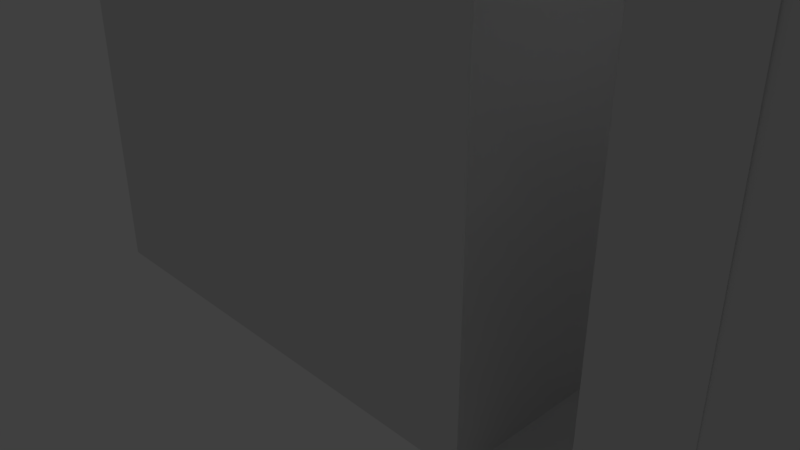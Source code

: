 # Source: basketballgamemodel.blend  (saved by Blender 2.79.0; exported with 4.5.12 LTS)
import bpy
from mathutils import Matrix  # noqa: F401  (used for matrix-valued properties, if any)

bpy.ops.wm.read_factory_settings(use_empty=True)
scene = bpy.context.scene
scene.name = 'Scene'

# ---- collections
col_collection_1 = bpy.data.collections.new('Collection 1'); scene.collection.children.link(col_collection_1)

# ---- materials (node trees are filled in below, after node groups)
mat_material = bpy.data.materials.new('Material')
mat_material.alpha_threshold = 0.0
mat_material.use_transparent_shadow = False
mat_material.roughness = 0.5
mat_material.line_color = (0.0, 0.0, 0.0, 1.0)

# ---- material node trees

# ---- world
world_world = bpy.data.worlds.new('World'); scene.world = world_world
world_world.color = (0.05088, 0.05088, 0.05088)
world_world.use_sun_shadow = False
world_world.sun_shadow_jitter_overblur = 0.0
world_world.cycles.sampling_method = 'MANUAL'

# ---- cameras
cam_camera = bpy.data.cameras.new('Camera')
cam_camera.clip_end = 100.0
cam_camera.lens = 35.0
cam_camera.sensor_width = 32.0
cam_camera.sensor_height = 18.0
cam_camera.ortho_scale = 7.314
cam_camera.dof.focus_distance = 0.0
cam_camera.dof.aperture_fstop = 128.0

# ---- lights
light_lamp = bpy.data.lights.new('Lamp', 'POINT')
light_lamp.transmission_factor = 0.0
light_lamp.cutoff_distance = 30.0
light_lamp.energy = 100.0
light_lamp.shadow_buffer_clip_start = 1.001
light_lamp.shadow_soft_size = 0.1
light_lamp.shadow_maximum_resolution = 0.006
light_lamp.use_absolute_resolution = True

# ---- meshes
me_torus = bpy.data.meshes.new('Torus')
me_torus.from_pydata([(-0.1446, 0.0, 0.8054), (-0.1489, 0.0, 0.8257), (-0.1611, 0.0, 0.8426), (-0.1791, 0.0, 0.8529), (-0.1998, 0.0, 0.8551), (-0.2196, 0.0, 0.8487), (-0.235, 0.0, 0.8348), (-0.2435, 0.0, 0.8158), (-0.2435, 0.0, 0.795), (-0.235, 0.0, 0.776), (-0.2196, 0.0, 0.7621), (-0.1998, 0.0, 0.7557), (-0.1791, 0.0, 0.7578), (-0.1611, 0.0, 0.7682), (-0.1489, 0.0, 0.7851), (-0.1485, 0.06267, 0.8054), (-0.1528, 0.06212, 0.8257), (-0.1649, 0.06059, 0.8426), (-0.1828, 0.05834, 0.8529), (-0.2033, 0.05574, 0.8551), (-0.2229, 0.05327, 0.8487), (-0.2383, 0.05133, 0.8348), (-0.2467, 0.05027, 0.8158), (-0.2467, 0.05027, 0.795), (-0.2383, 0.05133, 0.776), (-0.2229, 0.05327, 0.7621), (-0.2033, 0.05574, 0.7557), (-0.1828, 0.05834, 0.7578), (-0.1649, 0.06059, 0.7682), (-0.1528, 0.06212, 0.7851), (-0.1603, 0.1243, 0.8054), (-0.1645, 0.1233, 0.8257), (-0.1763, 0.1202, 0.8426), (-0.1938, 0.1158, 0.8529), (-0.2138, 0.1106, 0.8551), (-0.2329, 0.1057, 0.8487), (-0.2479, 0.1019, 0.8348), (-0.2561, 0.09975, 0.8158), (-0.2561, 0.09975, 0.795), (-0.2479, 0.1019, 0.776), (-0.2329, 0.1057, 0.7621), (-0.2138, 0.1106, 0.7557), (-0.1938, 0.1158, 0.7578), (-0.1763, 0.1202, 0.7682), (-0.1645, 0.1233, 0.7851), (-0.1797, 0.1841, 0.8054), (-0.1837, 0.1825, 0.8257), (-0.1951, 0.178, 0.8426), (-0.2118, 0.1713, 0.8529), (-0.2311, 0.1637, 0.8551), (-0.2494, 0.1565, 0.8487), (-0.2638, 0.1508, 0.8348), (-0.2717, 0.1477, 0.8158), (-0.2717, 0.1477, 0.795), (-0.2638, 0.1508, 0.776), (-0.2494, 0.1565, 0.7621), (-0.2311, 0.1637, 0.7557), (-0.2118, 0.1713, 0.7578), (-0.1951, 0.178, 0.7682), (-0.1837, 0.1825, 0.7851), (-0.2064, 0.2409, 0.8054), (-0.2102, 0.2388, 0.8257), (-0.2209, 0.2329, 0.8426), (-0.2367, 0.2242, 0.8529), (-0.2548, 0.2143, 0.8551), (-0.2722, 0.2047, 0.8487), (-0.2857, 0.1973, 0.8348), (-0.2931, 0.1932, 0.8158), (-0.2931, 0.1932, 0.795), (-0.2857, 0.1973, 0.776), (-0.2722, 0.2047, 0.7621), (-0.2548, 0.2143, 0.7557), (-0.2367, 0.2242, 0.7578), (-0.2209, 0.2329, 0.7682), (-0.2102, 0.2388, 0.7851), (-0.2401, 0.2939, 0.8054), (-0.2436, 0.2914, 0.8257), (-0.2535, 0.2842, 0.8426), (-0.268, 0.2736, 0.8529), (-0.2848, 0.2614, 0.8551), (-0.3008, 0.2498, 0.8487), (-0.3133, 0.2407, 0.8348), (-0.3201, 0.2358, 0.8158), (-0.3201, 0.2358, 0.795), (-0.3133, 0.2407, 0.776), (-0.3008, 0.2498, 0.7621), (-0.2848, 0.2614, 0.7557), (-0.268, 0.2736, 0.7578), (-0.2535, 0.2842, 0.7682), (-0.2436, 0.2914, 0.7851), (-0.2801, 0.3423, 0.8054), (-0.2833, 0.3393, 0.8257), (-0.2922, 0.3309, 0.8426), (-0.3053, 0.3186, 0.8529), (-0.3204, 0.3045, 0.8551), (-0.3348, 0.2909, 0.8487), (-0.346, 0.2804, 0.8348), (-0.3522, 0.2746, 0.8158), (-0.3522, 0.2746, 0.795), (-0.346, 0.2804, 0.776), (-0.3348, 0.2909, 0.7621), (-0.3204, 0.3045, 0.7557), (-0.3053, 0.3186, 0.7578), (-0.2922, 0.3309, 0.7682), (-0.2833, 0.3393, 0.7851), (-0.3259, 0.3853, 0.8054), (-0.3286, 0.3819, 0.8257), (-0.3364, 0.3725, 0.8426), (-0.3479, 0.3586, 0.8529), (-0.3611, 0.3427, 0.8551), (-0.3737, 0.3275, 0.8487), (-0.3835, 0.3156, 0.8348), (-0.3889, 0.309, 0.8158), (-0.3889, 0.309, 0.795), (-0.3835, 0.3156, 0.776), (-0.3737, 0.3275, 0.7621), (-0.3611, 0.3427, 0.7557), (-0.3479, 0.3586, 0.7578), (-0.3364, 0.3725, 0.7682), (-0.3286, 0.3819, 0.7851), (-0.3767, 0.4222, 0.8054), (-0.379, 0.4185, 0.8257), (-0.3855, 0.4082, 0.8426), (-0.3952, 0.393, 0.8529), (-0.4063, 0.3755, 0.8551), (-0.4169, 0.3588, 0.8487), (-0.4251, 0.3458, 0.8348), (-0.4297, 0.3387, 0.8158), (-0.4297, 0.3387, 0.795), (-0.4251, 0.3458, 0.776), (-0.4169, 0.3588, 0.7621), (-0.4063, 0.3755, 0.7557), (-0.3952, 0.393, 0.7578), (-0.3855, 0.4082, 0.7682), (-0.379, 0.4185, 0.7851), (-0.4317, 0.4524, 0.8054), (-0.4335, 0.4485, 0.8257), (-0.4387, 0.4374, 0.8426), (-0.4464, 0.4212, 0.8529), (-0.4552, 0.4024, 0.8551), (-0.4636, 0.3846, 0.8487), (-0.4702, 0.3706, 0.8348), (-0.4738, 0.3629, 0.8158), (-0.4738, 0.3629, 0.795), (-0.4702, 0.3706, 0.776), (-0.4636, 0.3846, 0.7621), (-0.4552, 0.4024, 0.7557), (-0.4464, 0.4212, 0.7578), (-0.4387, 0.4374, 0.7682), (-0.4335, 0.4485, 0.7851), (-0.4901, 0.4755, 0.8054), (-0.4914, 0.4714, 0.8257), (-0.4952, 0.4598, 0.8426), (-0.5008, 0.4427, 0.8529), (-0.5072, 0.423, 0.8551), (-0.5133, 0.4042, 0.8487), (-0.518, 0.3895, 0.8348), (-0.5206, 0.3815, 0.8158), (-0.5206, 0.3815, 0.795), (-0.518, 0.3895, 0.776), (-0.5133, 0.4042, 0.7621), (-0.5072, 0.423, 0.7557), (-0.5008, 0.4427, 0.7578), (-0.4952, 0.4598, 0.7682), (-0.4914, 0.4714, 0.7851), (-0.5509, 0.4911, 0.8054), (-0.5517, 0.4869, 0.8257), (-0.554, 0.4749, 0.8426), (-0.5574, 0.4572, 0.8529), (-0.5613, 0.4369, 0.8551), (-0.565, 0.4175, 0.8487), (-0.5679, 0.4023, 0.8348), (-0.5694, 0.394, 0.8158), (-0.5694, 0.394, 0.795), (-0.5679, 0.4023, 0.776), (-0.565, 0.4175, 0.7621), (-0.5613, 0.4369, 0.7557), (-0.5574, 0.4572, 0.7578), (-0.554, 0.4749, 0.7682), (-0.5517, 0.4869, 0.7851), (-0.6132, 0.499, 0.8054), (-0.6135, 0.4947, 0.8257), (-0.6142, 0.4825, 0.8426), (-0.6154, 0.4645, 0.8529), (-0.6167, 0.4439, 0.8551), (-0.6179, 0.4242, 0.8487), (-0.6189, 0.4087, 0.8348), (-0.6194, 0.4003, 0.8158), (-0.6194, 0.4003, 0.795), (-0.6189, 0.4087, 0.776), (-0.6179, 0.4242, 0.7621), (-0.6167, 0.4439, 0.7557), (-0.6154, 0.4645, 0.7578), (-0.6142, 0.4825, 0.7682), (-0.6135, 0.4947, 0.7851), (-0.676, 0.499, 0.8054), (-0.6757, 0.4947, 0.8257), (-0.6749, 0.4825, 0.8426), (-0.6738, 0.4645, 0.8529), (-0.6725, 0.4439, 0.8551), (-0.6713, 0.4242, 0.8487), (-0.6703, 0.4087, 0.8348), (-0.6698, 0.4003, 0.8158), (-0.6698, 0.4003, 0.795), (-0.6703, 0.4087, 0.776), (-0.6713, 0.4242, 0.7621), (-0.6725, 0.4439, 0.7557), (-0.6738, 0.4645, 0.7578), (-0.6749, 0.4825, 0.7682), (-0.6757, 0.4947, 0.7851), (-0.7383, 0.4911, 0.8054), (-0.7375, 0.4869, 0.8257), (-0.7352, 0.4749, 0.8426), (-0.7318, 0.4572, 0.8529), (-0.7279, 0.4369, 0.8551), (-0.7242, 0.4175, 0.8487), (-0.7213, 0.4023, 0.8348), (-0.7198, 0.394, 0.8158), (-0.7198, 0.394, 0.795), (-0.7213, 0.4023, 0.776), (-0.7242, 0.4175, 0.7621), (-0.7279, 0.4369, 0.7557), (-0.7318, 0.4572, 0.7578), (-0.7352, 0.4749, 0.7682), (-0.7375, 0.4869, 0.7851), (-0.7991, 0.4755, 0.8054), (-0.7978, 0.4714, 0.8257), (-0.794, 0.4598, 0.8426), (-0.7884, 0.4427, 0.8529), (-0.782, 0.423, 0.8551), (-0.7759, 0.4042, 0.8487), (-0.7712, 0.3895, 0.8348), (-0.7685, 0.3815, 0.8158), (-0.7685, 0.3815, 0.795), (-0.7712, 0.3895, 0.776), (-0.7759, 0.4042, 0.7621), (-0.782, 0.423, 0.7557), (-0.7884, 0.4427, 0.7578), (-0.794, 0.4598, 0.7682), (-0.7978, 0.4714, 0.7851), (-0.8575, 0.4524, 0.8054), (-0.8556, 0.4485, 0.8257), (-0.8504, 0.4374, 0.8426), (-0.8428, 0.4212, 0.8529), (-0.834, 0.4024, 0.8551), (-0.8255, 0.3846, 0.8487), (-0.819, 0.3706, 0.8348), (-0.8154, 0.3629, 0.8158), (-0.8154, 0.3629, 0.795), (-0.819, 0.3706, 0.776), (-0.8255, 0.3846, 0.7621), (-0.834, 0.4024, 0.7557), (-0.8428, 0.4212, 0.7578), (-0.8504, 0.4374, 0.7682), (-0.8556, 0.4485, 0.7851), (-0.9125, 0.4222, 0.8054), (-0.9102, 0.4185, 0.8257), (-0.9036, 0.4082, 0.8426), (-0.894, 0.393, 0.8529), (-0.8829, 0.3755, 0.8551), (-0.8723, 0.3588, 0.8487), (-0.864, 0.3458, 0.8348), (-0.8595, 0.3387, 0.8158), (-0.8595, 0.3387, 0.795), (-0.864, 0.3458, 0.776), (-0.8723, 0.3588, 0.7621), (-0.8829, 0.3755, 0.7557), (-0.894, 0.393, 0.7578), (-0.9036, 0.4082, 0.7682), (-0.9102, 0.4185, 0.7851), (-0.9633, 0.3853, 0.8054), (-0.9606, 0.3819, 0.8257), (-0.9528, 0.3725, 0.8426), (-0.9413, 0.3586, 0.8529), (-0.9281, 0.3427, 0.8551), (-0.9155, 0.3275, 0.8487), (-0.9057, 0.3156, 0.8348), (-0.9003, 0.309, 0.8158), (-0.9003, 0.309, 0.795), (-0.9057, 0.3156, 0.776), (-0.9155, 0.3275, 0.7621), (-0.9281, 0.3427, 0.7557), (-0.9413, 0.3586, 0.7578), (-0.9528, 0.3725, 0.7682), (-0.9606, 0.3819, 0.7851), (-1.009, 0.3423, 0.8054), (-1.006, 0.3393, 0.8257), (-0.997, 0.3309, 0.8426), (-0.9839, 0.3186, 0.8529), (-0.9688, 0.3045, 0.8551), (-0.9544, 0.2909, 0.8487), (-0.9431, 0.2804, 0.8348), (-0.937, 0.2746, 0.8158), (-0.937, 0.2746, 0.795), (-0.9431, 0.2804, 0.776), (-0.9544, 0.2909, 0.7621), (-0.9688, 0.3045, 0.7557), (-0.9839, 0.3186, 0.7578), (-0.997, 0.3309, 0.7682), (-1.006, 0.3393, 0.7851), (-1.049, 0.2939, 0.8054), (-1.046, 0.2914, 0.8257), (-1.036, 0.2842, 0.8426), (-1.021, 0.2736, 0.8529), (-1.004, 0.2614, 0.8551), (-0.9884, 0.2498, 0.8487), (-0.9759, 0.2407, 0.8348), (-0.9691, 0.2358, 0.8158), (-0.9691, 0.2358, 0.795), (-0.9759, 0.2407, 0.776), (-0.9884, 0.2498, 0.7621), (-1.004, 0.2614, 0.7557), (-1.021, 0.2736, 0.7578), (-1.036, 0.2842, 0.7682), (-1.046, 0.2914, 0.7851), (-1.083, 0.2409, 0.8054), (-1.079, 0.2388, 0.8257), (-1.068, 0.2329, 0.8426), (-1.052, 0.2242, 0.8529), (-1.034, 0.2143, 0.8551), (-1.017, 0.2047, 0.8487), (-1.003, 0.1973, 0.8348), (-0.9961, 0.1932, 0.8158), (-0.9961, 0.1932, 0.795), (-1.003, 0.1973, 0.776), (-1.017, 0.2047, 0.7621), (-1.034, 0.2143, 0.7557), (-1.052, 0.2242, 0.7578), (-1.068, 0.2329, 0.7682), (-1.079, 0.2388, 0.7851), (-1.109, 0.1841, 0.8054), (-1.105, 0.1825, 0.8257), (-1.094, 0.178, 0.8426), (-1.077, 0.1713, 0.8529), (-1.058, 0.1637, 0.8551), (-1.04, 0.1565, 0.8487), (-1.025, 0.1508, 0.8348), (-1.018, 0.1477, 0.8158), (-1.018, 0.1477, 0.795), (-1.025, 0.1508, 0.776), (-1.04, 0.1565, 0.7621), (-1.058, 0.1637, 0.7557), (-1.077, 0.1713, 0.7578), (-1.094, 0.178, 0.7682), (-1.105, 0.1825, 0.7851), (-1.129, 0.1243, 0.8054), (-1.125, 0.1233, 0.8257), (-1.113, 0.1202, 0.8426), (-1.095, 0.1158, 0.8529), (-1.075, 0.1106, 0.8551), (-1.056, 0.1057, 0.8487), (-1.041, 0.1019, 0.8348), (-1.033, 0.09975, 0.8158), (-1.033, 0.09975, 0.795), (-1.041, 0.1019, 0.776), (-1.056, 0.1057, 0.7621), (-1.075, 0.1106, 0.7557), (-1.095, 0.1158, 0.7578), (-1.113, 0.1202, 0.7682), (-1.125, 0.1233, 0.7851), (-1.141, 0.06267, 0.8054), (-1.136, 0.06212, 0.8257), (-1.124, 0.06059, 0.8426), (-1.106, 0.05834, 0.8529), (-1.086, 0.05574, 0.8551), (-1.066, 0.05327, 0.8487), (-1.051, 0.05133, 0.8348), (-1.043, 0.05027, 0.8158), (-1.043, 0.05027, 0.795), (-1.051, 0.05133, 0.776), (-1.066, 0.05327, 0.7621), (-1.086, 0.05574, 0.7557), (-1.106, 0.05834, 0.7578), (-1.124, 0.06059, 0.7682), (-1.136, 0.06212, 0.7851), (-1.145, 4.371e-08, 0.8054), (-1.14, 4.333e-08, 0.8257), (-1.128, 4.227e-08, 0.8426), (-1.11, 4.069e-08, 0.8529), (-1.089, 3.888e-08, 0.8551), (-1.07, 3.715e-08, 0.8487), (-1.054, 3.58e-08, 0.8348), (-1.046, 3.506e-08, 0.8158), (-1.046, 3.506e-08, 0.795), (-1.054, 3.58e-08, 0.776), (-1.07, 3.715e-08, 0.7621), (-1.089, 3.888e-08, 0.7557), (-1.11, 4.069e-08, 0.7578), (-1.128, 4.227e-08, 0.7682), (-1.14, 4.333e-08, 0.7851), (-1.141, -0.06267, 0.8054), (-1.136, -0.06212, 0.8257), (-1.124, -0.06059, 0.8426), (-1.106, -0.05834, 0.8529), (-1.086, -0.05574, 0.8551), (-1.066, -0.05327, 0.8487), (-1.051, -0.05133, 0.8348), (-1.043, -0.05027, 0.8158), (-1.043, -0.05027, 0.795), (-1.051, -0.05133, 0.776), (-1.066, -0.05327, 0.7621), (-1.086, -0.05574, 0.7557), (-1.106, -0.05834, 0.7578), (-1.124, -0.06059, 0.7682), (-1.136, -0.06212, 0.7851), (-1.129, -0.1243, 0.8054), (-1.125, -0.1233, 0.8257), (-1.113, -0.1202, 0.8426), (-1.095, -0.1158, 0.8529), (-1.075, -0.1106, 0.8551), (-1.056, -0.1057, 0.8487), (-1.041, -0.1019, 0.8348), (-1.033, -0.09975, 0.8158), (-1.033, -0.09975, 0.795), (-1.041, -0.1019, 0.776), (-1.056, -0.1057, 0.7621), (-1.075, -0.1106, 0.7557), (-1.095, -0.1158, 0.7578), (-1.113, -0.1202, 0.7682), (-1.125, -0.1233, 0.7851), (-1.109, -0.1841, 0.8054), (-1.105, -0.1825, 0.8257), (-1.094, -0.178, 0.8426), (-1.077, -0.1713, 0.8529), (-1.058, -0.1637, 0.8551), (-1.04, -0.1565, 0.8487), (-1.025, -0.1508, 0.8348), (-1.018, -0.1477, 0.8158), (-1.018, -0.1477, 0.795), (-1.025, -0.1508, 0.776), (-1.04, -0.1565, 0.7621), (-1.058, -0.1637, 0.7557), (-1.077, -0.1713, 0.7578), (-1.094, -0.178, 0.7682), (-1.105, -0.1825, 0.7851), (-1.083, -0.2409, 0.8054), (-1.079, -0.2388, 0.8257), (-1.068, -0.2329, 0.8426), (-1.052, -0.2242, 0.8529), (-1.034, -0.2143, 0.8551), (-1.017, -0.2047, 0.8487), (-1.003, -0.1973, 0.8348), (-0.9961, -0.1932, 0.8158), (-0.9961, -0.1932, 0.795), (-1.003, -0.1973, 0.776), (-1.017, -0.2047, 0.7621), (-1.034, -0.2143, 0.7557), (-1.052, -0.2242, 0.7578), (-1.068, -0.2329, 0.7682), (-1.079, -0.2388, 0.7851), (-1.049, -0.2939, 0.8054), (-1.046, -0.2914, 0.8257), (-1.036, -0.2842, 0.8426), (-1.021, -0.2736, 0.8529), (-1.004, -0.2614, 0.8551), (-0.9884, -0.2498, 0.8487), (-0.9759, -0.2407, 0.8348), (-0.9691, -0.2358, 0.8158), (-0.9691, -0.2358, 0.795), (-0.9759, -0.2407, 0.776), (-0.9884, -0.2498, 0.7621), (-1.004, -0.2614, 0.7557), (-1.021, -0.2736, 0.7578), (-1.036, -0.2842, 0.7682), (-1.046, -0.2914, 0.7851), (-1.009, -0.3423, 0.8054), (-1.006, -0.3393, 0.8257), (-0.997, -0.3309, 0.8426), (-0.9839, -0.3186, 0.8529), (-0.9688, -0.3045, 0.8551), (-0.9544, -0.2909, 0.8487), (-0.9431, -0.2804, 0.8348), (-0.937, -0.2746, 0.8158), (-0.937, -0.2746, 0.795), (-0.9431, -0.2804, 0.776), (-0.9544, -0.2909, 0.7621), (-0.9688, -0.3045, 0.7557), (-0.9839, -0.3186, 0.7578), (-0.997, -0.3309, 0.7682), (-1.006, -0.3393, 0.7851), (-0.9633, -0.3853, 0.8054), (-0.9606, -0.3819, 0.8257), (-0.9528, -0.3725, 0.8426), (-0.9413, -0.3586, 0.8529), (-0.9281, -0.3427, 0.8551), (-0.9155, -0.3275, 0.8487), (-0.9057, -0.3156, 0.8348), (-0.9003, -0.309, 0.8158), (-0.9003, -0.309, 0.795), (-0.9057, -0.3156, 0.776), (-0.9155, -0.3275, 0.7621), (-0.9281, -0.3427, 0.7557), (-0.9413, -0.3586, 0.7578), (-0.9528, -0.3725, 0.7682), (-0.9606, -0.3819, 0.7851), (-0.9125, -0.4222, 0.8054), (-0.9102, -0.4185, 0.8257), (-0.9036, -0.4082, 0.8426), (-0.894, -0.393, 0.8529), (-0.8829, -0.3755, 0.8551), (-0.8723, -0.3588, 0.8487), (-0.864, -0.3458, 0.8348), (-0.8595, -0.3387, 0.8158), (-0.8595, -0.3387, 0.795), (-0.864, -0.3458, 0.776), (-0.8723, -0.3588, 0.7621), (-0.8829, -0.3755, 0.7557), (-0.894, -0.393, 0.7578), (-0.9036, -0.4082, 0.7682), (-0.9102, -0.4185, 0.7851), (-0.8575, -0.4524, 0.8054), (-0.8556, -0.4485, 0.8257), (-0.8504, -0.4374, 0.8426), (-0.8428, -0.4212, 0.8529), (-0.834, -0.4024, 0.8551), (-0.8255, -0.3846, 0.8487), (-0.819, -0.3706, 0.8348), (-0.8154, -0.3629, 0.8158), (-0.8154, -0.3629, 0.795), (-0.819, -0.3706, 0.776), (-0.8255, -0.3846, 0.7621), (-0.834, -0.4024, 0.7557), (-0.8428, -0.4212, 0.7578), (-0.8504, -0.4374, 0.7682), (-0.8556, -0.4485, 0.7851), (-0.7991, -0.4755, 0.8054), (-0.7978, -0.4714, 0.8257), (-0.794, -0.4598, 0.8426), (-0.7884, -0.4427, 0.8529), (-0.782, -0.423, 0.8551), (-0.7759, -0.4042, 0.8487), (-0.7712, -0.3895, 0.8348), (-0.7685, -0.3815, 0.8158), (-0.7685, -0.3815, 0.795), (-0.7712, -0.3895, 0.776), (-0.7759, -0.4042, 0.7621), (-0.782, -0.423, 0.7557), (-0.7884, -0.4427, 0.7578), (-0.794, -0.4598, 0.7682), (-0.7978, -0.4714, 0.7851), (-0.7383, -0.4911, 0.8054), (-0.7375, -0.4869, 0.8257), (-0.7352, -0.4749, 0.8426), (-0.7318, -0.4572, 0.8529), (-0.7279, -0.4369, 0.8551), (-0.7242, -0.4175, 0.8487), (-0.7213, -0.4023, 0.8348), (-0.7198, -0.394, 0.8158), (-0.7198, -0.394, 0.795), (-0.7213, -0.4023, 0.776), (-0.7242, -0.4175, 0.7621), (-0.7279, -0.4369, 0.7557), (-0.7318, -0.4572, 0.7578), (-0.7352, -0.4749, 0.7682), (-0.7375, -0.4869, 0.7851), (-0.676, -0.499, 0.8054), (-0.6757, -0.4947, 0.8257), (-0.6749, -0.4825, 0.8426), (-0.6738, -0.4645, 0.8529), (-0.6725, -0.4439, 0.8551), (-0.6713, -0.4242, 0.8487), (-0.6703, -0.4087, 0.8348), (-0.6698, -0.4003, 0.8158), (-0.6698, -0.4003, 0.795), (-0.6703, -0.4087, 0.776), (-0.6713, -0.4242, 0.7621), (-0.6725, -0.4439, 0.7557), (-0.6738, -0.4645, 0.7578), (-0.6749, -0.4825, 0.7682), (-0.6757, -0.4947, 0.7851), (-0.6132, -0.499, 0.8054), (-0.6135, -0.4947, 0.8257), (-0.6142, -0.4825, 0.8426), (-0.6154, -0.4645, 0.8529), (-0.6167, -0.4439, 0.8551), (-0.6179, -0.4242, 0.8487), (-0.6189, -0.4087, 0.8348), (-0.6194, -0.4003, 0.8158), (-0.6194, -0.4003, 0.795), (-0.6189, -0.4087, 0.776), (-0.6179, -0.4242, 0.7621), (-0.6167, -0.4439, 0.7557), (-0.6154, -0.4645, 0.7578), (-0.6142, -0.4825, 0.7682), (-0.6135, -0.4947, 0.7851), (-0.5509, -0.4911, 0.8054), (-0.5517, -0.4869, 0.8257), (-0.554, -0.4749, 0.8426), (-0.5574, -0.4572, 0.8529), (-0.5613, -0.4369, 0.8551), (-0.565, -0.4175, 0.8487), (-0.5679, -0.4023, 0.8348), (-0.5694, -0.394, 0.8158), (-0.5694, -0.394, 0.795), (-0.5679, -0.4023, 0.776), (-0.565, -0.4175, 0.7621), (-0.5613, -0.4369, 0.7557), (-0.5574, -0.4572, 0.7578), (-0.554, -0.4749, 0.7682), (-0.5517, -0.4869, 0.7851), (-0.4901, -0.4755, 0.8054), (-0.4914, -0.4714, 0.8257), (-0.4952, -0.4598, 0.8426), (-0.5008, -0.4427, 0.8529), (-0.5072, -0.423, 0.8551), (-0.5133, -0.4042, 0.8487), (-0.518, -0.3895, 0.8348), (-0.5206, -0.3815, 0.8158), (-0.5206, -0.3815, 0.795), (-0.518, -0.3895, 0.776), (-0.5133, -0.4042, 0.7621), (-0.5072, -0.423, 0.7557), (-0.5008, -0.4427, 0.7578), (-0.4952, -0.4598, 0.7682), (-0.4914, -0.4714, 0.7851), (-0.4317, -0.4524, 0.8054), (-0.4335, -0.4485, 0.8257), (-0.4387, -0.4374, 0.8426), (-0.4464, -0.4212, 0.8529), (-0.4552, -0.4024, 0.8551), (-0.4636, -0.3846, 0.8487), (-0.4702, -0.3706, 0.8348), (-0.4738, -0.3629, 0.8158), (-0.4738, -0.3629, 0.795), (-0.4702, -0.3706, 0.776), (-0.4636, -0.3846, 0.7621), (-0.4552, -0.4024, 0.7557), (-0.4464, -0.4212, 0.7578), (-0.4387, -0.4374, 0.7682), (-0.4335, -0.4485, 0.7851), (-0.3767, -0.4222, 0.8054), (-0.379, -0.4185, 0.8257), (-0.3855, -0.4082, 0.8426), (-0.3952, -0.393, 0.8529), (-0.4063, -0.3755, 0.8551), (-0.4169, -0.3588, 0.8487), (-0.4251, -0.3458, 0.8348), (-0.4297, -0.3387, 0.8158), (-0.4297, -0.3387, 0.795), (-0.4251, -0.3458, 0.776), (-0.4169, -0.3588, 0.7621), (-0.4063, -0.3755, 0.7557), (-0.3952, -0.393, 0.7578), (-0.3855, -0.4082, 0.7682), (-0.379, -0.4185, 0.7851), (-0.3259, -0.3853, 0.8054), (-0.3286, -0.3819, 0.8257), (-0.3364, -0.3725, 0.8426), (-0.3479, -0.3586, 0.8529), (-0.3611, -0.3427, 0.8551), (-0.3737, -0.3275, 0.8487), (-0.3835, -0.3156, 0.8348), (-0.3889, -0.309, 0.8158), (-0.3889, -0.309, 0.795), (-0.3835, -0.3156, 0.776), (-0.3737, -0.3275, 0.7621), (-0.3611, -0.3427, 0.7557), (-0.3479, -0.3586, 0.7578), (-0.3364, -0.3725, 0.7682), (-0.3286, -0.3819, 0.7851), (-0.2801, -0.3423, 0.8054), (-0.2833, -0.3393, 0.8257), (-0.2922, -0.3309, 0.8426), (-0.3053, -0.3186, 0.8529), (-0.3204, -0.3045, 0.8551), (-0.3348, -0.2909, 0.8487), (-0.346, -0.2804, 0.8348), (-0.3522, -0.2746, 0.8158), (-0.3522, -0.2746, 0.795), (-0.346, -0.2804, 0.776), (-0.3348, -0.2909, 0.7621), (-0.3204, -0.3045, 0.7557), (-0.3053, -0.3186, 0.7578), (-0.2922, -0.3309, 0.7682), (-0.2833, -0.3393, 0.7851), (-0.2401, -0.2939, 0.8054), (-0.2436, -0.2914, 0.8257), (-0.2535, -0.2842, 0.8426), (-0.268, -0.2736, 0.8529), (-0.2848, -0.2614, 0.8551), (-0.3008, -0.2498, 0.8487), (-0.3133, -0.2407, 0.8348), (-0.3201, -0.2358, 0.8158), (-0.3201, -0.2358, 0.795), (-0.3133, -0.2407, 0.776), (-0.3008, -0.2498, 0.7621), (-0.2848, -0.2614, 0.7557), (-0.268, -0.2736, 0.7578), (-0.2535, -0.2842, 0.7682), (-0.2436, -0.2914, 0.7851), (-0.2064, -0.2409, 0.8054), (-0.2102, -0.2388, 0.8257), (-0.2209, -0.2329, 0.8426), (-0.2367, -0.2242, 0.8529), (-0.2548, -0.2143, 0.8551), (-0.2722, -0.2047, 0.8487), (-0.2857, -0.1973, 0.8348), (-0.2931, -0.1932, 0.8158), (-0.2931, -0.1932, 0.795), (-0.2857, -0.1973, 0.776), (-0.2722, -0.2047, 0.7621), (-0.2548, -0.2143, 0.7557), (-0.2367, -0.2242, 0.7578), (-0.2209, -0.2329, 0.7682), (-0.2102, -0.2388, 0.7851), (-0.1797, -0.1841, 0.8054), (-0.1837, -0.1825, 0.8257), (-0.1951, -0.178, 0.8426), (-0.2118, -0.1713, 0.8529), (-0.2311, -0.1637, 0.8551), (-0.2494, -0.1565, 0.8487), (-0.2638, -0.1508, 0.8348), (-0.2717, -0.1477, 0.8158), (-0.2717, -0.1477, 0.795), (-0.2638, -0.1508, 0.776), (-0.2494, -0.1565, 0.7621), (-0.2311, -0.1637, 0.7557), (-0.2118, -0.1713, 0.7578), (-0.1951, -0.178, 0.7682), (-0.1837, -0.1825, 0.7851), (-0.1603, -0.1243, 0.8054), (-0.1645, -0.1233, 0.8257), (-0.1763, -0.1202, 0.8426), (-0.1938, -0.1158, 0.8529), (-0.2138, -0.1106, 0.8551), (-0.2329, -0.1057, 0.8487), (-0.2479, -0.1019, 0.8348), (-0.2561, -0.09975, 0.8158), (-0.2561, -0.09975, 0.795), (-0.2479, -0.1019, 0.776), (-0.2329, -0.1057, 0.7621), (-0.2138, -0.1106, 0.7557), (-0.1938, -0.1158, 0.7578), (-0.1763, -0.1202, 0.7682), (-0.1645, -0.1233, 0.7851), (-0.1485, -0.06267, 0.8054), (-0.1528, -0.06212, 0.8257), (-0.1649, -0.06059, 0.8426), (-0.1828, -0.05834, 0.8529), (-0.2033, -0.05575, 0.8551), (-0.2229, -0.05327, 0.8487), (-0.2383, -0.05133, 0.8348), (-0.2467, -0.05027, 0.8158), (-0.2467, -0.05027, 0.795), (-0.2383, -0.05133, 0.776), (-0.2229, -0.05327, 0.7621), (-0.2033, -0.05575, 0.7557), (-0.1828, -0.05834, 0.7578), (-0.1649, -0.06059, 0.7682), (-0.1528, -0.06212, 0.7851), (-0.1546, 0.0, 0.8054), (-0.1581, 0.0, 0.8217), (-0.1679, 0.0, 0.8352), (-0.1823, 0.0, 0.8435), (-0.1989, 0.0, 0.8452), (-0.2147, 0.0, 0.84), (-0.227, 0.0, 0.8289), (-0.2337, 0.0, 0.8137), (-0.2337, 0.0, 0.7971), (-0.227, 0.0, 0.7819), (-0.2147, 0.0, 0.7708), (-0.1989, 0.0, 0.7656), (-0.1823, 0.0, 0.7673), (-0.1679, 0.0, 0.7756), (-0.1581, 0.0, 0.7891), (-0.1585, 0.06141, 0.8054), (-0.1619, 0.06098, 0.8217), (-0.1716, 0.05975, 0.8352), (-0.186, 0.05794, 0.8435), (-0.2024, 0.05587, 0.8452), (-0.218, 0.05389, 0.84), (-0.2303, 0.05234, 0.8289), (-0.237, 0.0515, 0.8137), (-0.237, 0.0515, 0.7971), (-0.2303, 0.05234, 0.7819), (-0.218, 0.05389, 0.7708), (-0.2024, 0.05587, 0.7656), (-0.186, 0.05794, 0.7673), (-0.1716, 0.05975, 0.7756), (-0.1619, 0.06098, 0.7891), (-0.17, 0.1219, 0.8054), (-0.1734, 0.121, 0.8217), (-0.1829, 0.1186, 0.8352), (-0.1968, 0.115, 0.8435), (-0.2129, 0.1108, 0.8452), (-0.2282, 0.1069, 0.84), (-0.2401, 0.1039, 0.8289), (-0.2466, 0.1022, 0.8137), (-0.2466, 0.1022, 0.7971), (-0.2401, 0.1039, 0.7819), (-0.2282, 0.1069, 0.7708), (-0.2129, 0.1108, 0.7656), (-0.1968, 0.115, 0.7673), (-0.1829, 0.1186, 0.7756), (-0.1734, 0.121, 0.7891), (-0.189, 0.1804, 0.8054), (-0.1922, 0.1791, 0.8217), (-0.2014, 0.1755, 0.8352), (-0.2148, 0.1702, 0.8435), (-0.2302, 0.1641, 0.8452), (-0.2448, 0.1583, 0.84), (-0.2563, 0.1537, 0.8289), (-0.2626, 0.1513, 0.8137), (-0.2626, 0.1513, 0.7971), (-0.2563, 0.1537, 0.7819), (-0.2448, 0.1583, 0.7708), (-0.2302, 0.1641, 0.7656), (-0.2148, 0.1702, 0.7673), (-0.2014, 0.1755, 0.7756), (-0.1922, 0.1791, 0.7891), (-0.2152, 0.2361, 0.8054), (-0.2182, 0.2344, 0.8217), (-0.2268, 0.2297, 0.8352), (-0.2395, 0.2227, 0.8435), (-0.254, 0.2147, 0.8452), (-0.2678, 0.2071, 0.84), (-0.2786, 0.2012, 0.8289), (-0.2845, 0.1979, 0.8137), (-0.2845, 0.1979, 0.7971), (-0.2786, 0.2012, 0.7819), (-0.2678, 0.2071, 0.7708), (-0.254, 0.2147, 0.7656), (-0.2395, 0.2227, 0.7673), (-0.2268, 0.2297, 0.7756), (-0.2182, 0.2344, 0.7891), (-0.2482, 0.288, 0.8054), (-0.251, 0.286, 0.8217), (-0.2589, 0.2802, 0.8352), (-0.2706, 0.2717, 0.8435), (-0.284, 0.262, 0.8452), (-0.2968, 0.2527, 0.84), (-0.3067, 0.2455, 0.8289), (-0.3122, 0.2415, 0.8137), (-0.3122, 0.2415, 0.7971), (-0.3067, 0.2455, 0.7819), (-0.2968, 0.2527, 0.7708), (-0.284, 0.262, 0.7656), (-0.2706, 0.2717, 0.7673), (-0.2589, 0.2802, 0.7756), (-0.251, 0.286, 0.7891), (-0.2874, 0.3354, 0.8054), (-0.2899, 0.3331, 0.8217), (-0.2971, 0.3263, 0.8352), (-0.3076, 0.3165, 0.8435), (-0.3197, 0.3051, 0.8452), (-0.3312, 0.2943, 0.84), (-0.3402, 0.2859, 0.8289), (-0.3451, 0.2813, 0.8137), (-0.3451, 0.2813, 0.7971), (-0.3402, 0.2859, 0.7819), (-0.3312, 0.2943, 0.7708), (-0.3197, 0.3051, 0.7656), (-0.3076, 0.3165, 0.7673), (-0.2971, 0.3263, 0.7756), (-0.2899, 0.3331, 0.7891), (-0.3323, 0.3776, 0.8054), (-0.3345, 0.3749, 0.8217), (-0.3407, 0.3673, 0.8352), (-0.3499, 0.3562, 0.8435), (-0.3605, 0.3434, 0.8452), (-0.3705, 0.3313, 0.84), (-0.3784, 0.3218, 0.8289), (-0.3827, 0.3166, 0.8137), (-0.3827, 0.3166, 0.7971), (-0.3784, 0.3218, 0.7819), (-0.3705, 0.3313, 0.7708), (-0.3605, 0.3434, 0.7656), (-0.3499, 0.3562, 0.7673), (-0.3407, 0.3673, 0.7756), (-0.3345, 0.3749, 0.7891), (-0.382, 0.4137, 0.8054), (-0.3839, 0.4108, 0.8217), (-0.3892, 0.4025, 0.8352), (-0.3969, 0.3903, 0.8435), (-0.4058, 0.3763, 0.8452), (-0.4142, 0.363, 0.84), (-0.4208, 0.3526, 0.8289), (-0.4244, 0.3469, 0.8137), (-0.4244, 0.3469, 0.7971), (-0.4208, 0.3526, 0.7819), (-0.4142, 0.363, 0.7708), (-0.4058, 0.3763, 0.7656), (-0.3969, 0.3903, 0.7673), (-0.3892, 0.4025, 0.7756), (-0.3839, 0.4108, 0.7891), (-0.436, 0.4434, 0.8054), (-0.4374, 0.4402, 0.8217), (-0.4416, 0.4313, 0.8352), (-0.4478, 0.4183, 0.8435), (-0.4548, 0.4033, 0.8452), (-0.4615, 0.389, 0.84), (-0.4668, 0.3779, 0.8289), (-0.4697, 0.3718, 0.8137), (-0.4697, 0.3718, 0.7971), (-0.4668, 0.3779, 0.7819), (-0.4615, 0.389, 0.7708), (-0.4548, 0.4033, 0.7656), (-0.4478, 0.4183, 0.7673), (-0.4416, 0.4313, 0.7756), (-0.4374, 0.4402, 0.7891), (-0.4932, 0.466, 0.8054), (-0.4942, 0.4627, 0.8217), (-0.4973, 0.4534, 0.8352), (-0.5017, 0.4397, 0.8435), (-0.5069, 0.4239, 0.8452), (-0.5117, 0.4089, 0.84), (-0.5155, 0.3972, 0.8289), (-0.5176, 0.3908, 0.8137), (-0.5176, 0.3908, 0.7971), (-0.5155, 0.3972, 0.7819), (-0.5117, 0.4089, 0.7708), (-0.5069, 0.4239, 0.7656), (-0.5017, 0.4397, 0.7673), (-0.4973, 0.4534, 0.7756), (-0.4942, 0.4627, 0.7891), (-0.5528, 0.4813, 0.8054), (-0.5534, 0.4779, 0.8217), (-0.5553, 0.4683, 0.8352), (-0.558, 0.4541, 0.8435), (-0.5611, 0.4378, 0.8452), (-0.564, 0.4223, 0.84), (-0.5663, 0.4102, 0.8289), (-0.5676, 0.4036, 0.8137), (-0.5676, 0.4036, 0.7971), (-0.5663, 0.4102, 0.7819), (-0.564, 0.4223, 0.7708), (-0.5611, 0.4378, 0.7656), (-0.558, 0.4541, 0.7673), (-0.5553, 0.4683, 0.7756), (-0.5534, 0.4779, 0.7891), (-0.6138, 0.489, 0.8054), (-0.614, 0.4856, 0.8217), (-0.6147, 0.4758, 0.8352), (-0.6156, 0.4614, 0.8435), (-0.6166, 0.4449, 0.8452), (-0.6176, 0.4291, 0.84), (-0.6184, 0.4168, 0.8289), (-0.6188, 0.4101, 0.8137), (-0.6188, 0.4101, 0.7971), (-0.6184, 0.4168, 0.7819), (-0.6176, 0.4291, 0.7708), (-0.6166, 0.4449, 0.7656), (-0.6156, 0.4614, 0.7673), (-0.6147, 0.4758, 0.7756), (-0.614, 0.4856, 0.7891), (-0.6754, 0.489, 0.8054), (-0.6751, 0.4856, 0.8217), (-0.6745, 0.4758, 0.8352), (-0.6736, 0.4614, 0.8435), (-0.6726, 0.4449, 0.8452), (-0.6716, 0.4291, 0.84), (-0.6708, 0.4168, 0.8289), (-0.6704, 0.4101, 0.8137), (-0.6704, 0.4101, 0.7971), (-0.6708, 0.4168, 0.7819), (-0.6716, 0.4291, 0.7708), (-0.6726, 0.4449, 0.7656), (-0.6736, 0.4614, 0.7673), (-0.6745, 0.4758, 0.7756), (-0.6751, 0.4856, 0.7891), (-0.7364, 0.4813, 0.8054), (-0.7358, 0.4779, 0.8217), (-0.7339, 0.4683, 0.8352), (-0.7312, 0.4541, 0.8435), (-0.7281, 0.4378, 0.8452), (-0.7252, 0.4223, 0.84), (-0.7228, 0.4102, 0.8289), (-0.7216, 0.4036, 0.8137), (-0.7216, 0.4036, 0.7971), (-0.7228, 0.4102, 0.7819), (-0.7252, 0.4223, 0.7708), (-0.7281, 0.4378, 0.7656), (-0.7312, 0.4541, 0.7673), (-0.7339, 0.4683, 0.7756), (-0.7358, 0.4779, 0.7891), (-0.796, 0.466, 0.8054), (-0.7949, 0.4627, 0.8217), (-0.7919, 0.4534, 0.8352), (-0.7874, 0.4397, 0.8435), (-0.7823, 0.4239, 0.8452), (-0.7775, 0.4089, 0.84), (-0.7736, 0.3972, 0.8289), (-0.7716, 0.3908, 0.8137), (-0.7716, 0.3908, 0.7971), (-0.7736, 0.3972, 0.7819), (-0.7775, 0.4089, 0.7708), (-0.7823, 0.4239, 0.7656), (-0.7874, 0.4397, 0.7673), (-0.7919, 0.4534, 0.7756), (-0.7949, 0.4627, 0.7891), (-0.8532, 0.4434, 0.8054), (-0.8517, 0.4402, 0.8217), (-0.8476, 0.4313, 0.8352), (-0.8414, 0.4183, 0.8435), (-0.8344, 0.4033, 0.8452), (-0.8277, 0.389, 0.84), (-0.8224, 0.3779, 0.8289), (-0.8195, 0.3718, 0.8137), (-0.8195, 0.3718, 0.7971), (-0.8224, 0.3779, 0.7819), (-0.8277, 0.389, 0.7708), (-0.8344, 0.4033, 0.7656), (-0.8414, 0.4183, 0.7673), (-0.8476, 0.4313, 0.7756), (-0.8517, 0.4402, 0.7891), (-0.9071, 0.4137, 0.8054), (-0.9053, 0.4108, 0.8217), (-0.9, 0.4025, 0.8352), (-0.8923, 0.3903, 0.8435), (-0.8834, 0.3763, 0.8452), (-0.875, 0.363, 0.84), (-0.8684, 0.3526, 0.8289), (-0.8647, 0.3469, 0.8137), (-0.8647, 0.3469, 0.7971), (-0.8684, 0.3526, 0.7819), (-0.875, 0.363, 0.7708), (-0.8834, 0.3763, 0.7656), (-0.8923, 0.3903, 0.7673), (-0.9, 0.4025, 0.7756), (-0.9053, 0.4108, 0.7891), (-0.9569, 0.3776, 0.8054), (-0.9547, 0.3749, 0.8217), (-0.9485, 0.3673, 0.8352), (-0.9393, 0.3562, 0.8435), (-0.9287, 0.3434, 0.8452), (-0.9186, 0.3313, 0.84), (-0.9108, 0.3218, 0.8289), (-0.9065, 0.3166, 0.8137), (-0.9065, 0.3166, 0.7971), (-0.9108, 0.3218, 0.7819), (-0.9186, 0.3313, 0.7708), (-0.9287, 0.3434, 0.7656), (-0.9393, 0.3562, 0.7673), (-0.9485, 0.3673, 0.7756), (-0.9547, 0.3749, 0.7891), (-1.002, 0.3354, 0.8054), (-0.9993, 0.3331, 0.8217), (-0.9921, 0.3263, 0.8352), (-0.9816, 0.3165, 0.8435), (-0.9695, 0.3051, 0.8452), (-0.958, 0.2943, 0.84), (-0.949, 0.2859, 0.8289), (-0.9441, 0.2813, 0.8137), (-0.9441, 0.2813, 0.7971), (-0.949, 0.2859, 0.7819), (-0.958, 0.2943, 0.7708), (-0.9695, 0.3051, 0.7656), (-0.9816, 0.3165, 0.7673), (-0.9921, 0.3263, 0.7756), (-0.9993, 0.3331, 0.7891), (-1.041, 0.288, 0.8054), (-1.038, 0.286, 0.8217), (-1.03, 0.2802, 0.8352), (-1.019, 0.2717, 0.8435), (-1.005, 0.262, 0.8452), (-0.9924, 0.2527, 0.84), (-0.9824, 0.2455, 0.8289), (-0.977, 0.2415, 0.8137), (-0.977, 0.2415, 0.7971), (-0.9824, 0.2455, 0.7819), (-0.9924, 0.2527, 0.7708), (-1.005, 0.262, 0.7656), (-1.019, 0.2717, 0.7673), (-1.03, 0.2802, 0.7756), (-1.038, 0.286, 0.7891), (-1.074, 0.2361, 0.8054), (-1.071, 0.2344, 0.8217), (-1.062, 0.2297, 0.8352), (-1.05, 0.2227, 0.8435), (-1.035, 0.2147, 0.8452), (-1.021, 0.2071, 0.84), (-1.011, 0.2012, 0.8289), (-1.005, 0.1979, 0.8137), (-1.005, 0.1979, 0.7971), (-1.011, 0.2012, 0.7819), (-1.021, 0.2071, 0.7708), (-1.035, 0.2147, 0.7656), (-1.05, 0.2227, 0.7673), (-1.062, 0.2297, 0.7756), (-1.071, 0.2344, 0.7891), (-1.1, 0.1804, 0.8054), (-1.097, 0.1791, 0.8217), (-1.088, 0.1755, 0.8352), (-1.074, 0.1702, 0.8435), (-1.059, 0.1641, 0.8452), (-1.044, 0.1583, 0.84), (-1.033, 0.1537, 0.8289), (-1.027, 0.1513, 0.8137), (-1.027, 0.1513, 0.7971), (-1.033, 0.1537, 0.7819), (-1.044, 0.1583, 0.7708), (-1.059, 0.1641, 0.7656), (-1.074, 0.1702, 0.7673), (-1.088, 0.1755, 0.7756), (-1.097, 0.1791, 0.7891), (-1.119, 0.1219, 0.8054), (-1.116, 0.121, 0.8217), (-1.106, 0.1186, 0.8352), (-1.092, 0.115, 0.8435), (-1.076, 0.1108, 0.8452), (-1.061, 0.1069, 0.84), (-1.049, 0.1039, 0.8289), (-1.043, 0.1022, 0.8137), (-1.043, 0.1022, 0.7971), (-1.049, 0.1039, 0.7819), (-1.061, 0.1069, 0.7708), (-1.076, 0.1108, 0.7656), (-1.092, 0.115, 0.7673), (-1.106, 0.1186, 0.7756), (-1.116, 0.121, 0.7891), (-1.131, 0.06141, 0.8054), (-1.127, 0.06098, 0.8217), (-1.118, 0.05975, 0.8352), (-1.103, 0.05794, 0.8435), (-1.087, 0.05587, 0.8452), (-1.071, 0.05389, 0.84), (-1.059, 0.05234, 0.8289), (-1.052, 0.0515, 0.8137), (-1.052, 0.0515, 0.7971), (-1.059, 0.05234, 0.7819), (-1.071, 0.05389, 0.7708), (-1.087, 0.05587, 0.7656), (-1.103, 0.05794, 0.7673), (-1.118, 0.05975, 0.7756), (-1.127, 0.06098, 0.7891), (-1.135, 4.371e-08, 0.8054), (-1.131, 4.333e-08, 0.8217), (-1.121, 4.227e-08, 0.8352), (-1.107, 4.069e-08, 0.8435), (-1.09, 3.888e-08, 0.8452), (-1.075, 3.715e-08, 0.84), (-1.062, 3.58e-08, 0.8289), (-1.055, 3.506e-08, 0.8137), (-1.055, 3.506e-08, 0.7971), (-1.062, 3.58e-08, 0.7819), (-1.075, 3.715e-08, 0.7708), (-1.09, 3.888e-08, 0.7656), (-1.107, 4.069e-08, 0.7673), (-1.121, 4.227e-08, 0.7756), (-1.131, 4.333e-08, 0.7891), (-1.131, -0.06141, 0.8054), (-1.127, -0.06098, 0.8217), (-1.118, -0.05975, 0.8352), (-1.103, -0.05794, 0.8435), (-1.087, -0.05587, 0.8452), (-1.071, -0.05389, 0.84), (-1.059, -0.05234, 0.8289), (-1.052, -0.0515, 0.8137), (-1.052, -0.0515, 0.7971), (-1.059, -0.05234, 0.7819), (-1.071, -0.05389, 0.7708), (-1.087, -0.05587, 0.7656), (-1.103, -0.05794, 0.7673), (-1.118, -0.05975, 0.7756), (-1.127, -0.06098, 0.7891), (-1.119, -0.1219, 0.8054), (-1.116, -0.121, 0.8217), (-1.106, -0.1186, 0.8352), (-1.092, -0.115, 0.8435), (-1.076, -0.1108, 0.8452), (-1.061, -0.1069, 0.84), (-1.049, -0.1039, 0.8289), (-1.043, -0.1022, 0.8137), (-1.043, -0.1022, 0.7971), (-1.049, -0.1039, 0.7819), (-1.061, -0.1069, 0.7708), (-1.076, -0.1108, 0.7656), (-1.092, -0.115, 0.7673), (-1.106, -0.1186, 0.7756), (-1.116, -0.121, 0.7891), (-1.1, -0.1804, 0.8054), (-1.097, -0.1791, 0.8217), (-1.088, -0.1755, 0.8352), (-1.074, -0.1702, 0.8435), (-1.059, -0.1641, 0.8452), (-1.044, -0.1583, 0.84), (-1.033, -0.1537, 0.8289), (-1.027, -0.1513, 0.8137), (-1.027, -0.1513, 0.7971), (-1.033, -0.1537, 0.7819), (-1.044, -0.1583, 0.7708), (-1.059, -0.1641, 0.7656), (-1.074, -0.1702, 0.7673), (-1.088, -0.1755, 0.7756), (-1.097, -0.1791, 0.7891), (-1.074, -0.2361, 0.8054), (-1.071, -0.2344, 0.8217), (-1.062, -0.2297, 0.8352), (-1.05, -0.2227, 0.8435), (-1.035, -0.2147, 0.8452), (-1.021, -0.2071, 0.84), (-1.011, -0.2012, 0.8289), (-1.005, -0.1979, 0.8137), (-1.005, -0.1979, 0.7971), (-1.011, -0.2012, 0.7819), (-1.021, -0.2071, 0.7708), (-1.035, -0.2147, 0.7656), (-1.05, -0.2227, 0.7673), (-1.062, -0.2297, 0.7756), (-1.071, -0.2344, 0.7891), (-1.041, -0.288, 0.8054), (-1.038, -0.286, 0.8217), (-1.03, -0.2802, 0.8352), (-1.019, -0.2717, 0.8435), (-1.005, -0.262, 0.8452), (-0.9924, -0.2527, 0.84), (-0.9824, -0.2455, 0.8289), (-0.977, -0.2415, 0.8137), (-0.977, -0.2415, 0.7971), (-0.9824, -0.2455, 0.7819), (-0.9924, -0.2527, 0.7708), (-1.005, -0.262, 0.7656), (-1.019, -0.2717, 0.7673), (-1.03, -0.2802, 0.7756), (-1.038, -0.286, 0.7891), (-1.002, -0.3354, 0.8054), (-0.9993, -0.3331, 0.8217), (-0.9921, -0.3263, 0.8352), (-0.9816, -0.3165, 0.8435), (-0.9695, -0.3051, 0.8452), (-0.958, -0.2943, 0.84), (-0.949, -0.2859, 0.8289), (-0.9441, -0.2813, 0.8137), (-0.9441, -0.2813, 0.7971), (-0.949, -0.2859, 0.7819), (-0.958, -0.2943, 0.7708), (-0.9695, -0.3051, 0.7656), (-0.9816, -0.3165, 0.7673), (-0.9921, -0.3263, 0.7756), (-0.9993, -0.3331, 0.7891), (-0.9569, -0.3776, 0.8054), (-0.9547, -0.3749, 0.8217), (-0.9485, -0.3673, 0.8352), (-0.9393, -0.3562, 0.8435), (-0.9287, -0.3434, 0.8452), (-0.9186, -0.3313, 0.84), (-0.9108, -0.3218, 0.8289), (-0.9065, -0.3166, 0.8137), (-0.9065, -0.3166, 0.7971), (-0.9108, -0.3218, 0.7819), (-0.9186, -0.3313, 0.7708), (-0.9287, -0.3434, 0.7656), (-0.9393, -0.3562, 0.7673), (-0.9485, -0.3673, 0.7756), (-0.9547, -0.3749, 0.7891), (-0.9071, -0.4137, 0.8054), (-0.9053, -0.4108, 0.8217), (-0.9, -0.4025, 0.8352), (-0.8923, -0.3903, 0.8435), (-0.8834, -0.3763, 0.8452), (-0.875, -0.363, 0.84), (-0.8684, -0.3526, 0.8289), (-0.8647, -0.3469, 0.8137), (-0.8647, -0.3469, 0.7971), (-0.8684, -0.3526, 0.7819), (-0.875, -0.363, 0.7708), (-0.8834, -0.3763, 0.7656), (-0.8923, -0.3903, 0.7673), (-0.9, -0.4025, 0.7756), (-0.9053, -0.4108, 0.7891), (-0.8532, -0.4434, 0.8054), (-0.8517, -0.4402, 0.8217), (-0.8476, -0.4313, 0.8352), (-0.8414, -0.4183, 0.8435), (-0.8344, -0.4033, 0.8452), (-0.8277, -0.389, 0.84), (-0.8224, -0.3779, 0.8289), (-0.8195, -0.3718, 0.8137), (-0.8195, -0.3718, 0.7971), (-0.8224, -0.3779, 0.7819), (-0.8277, -0.389, 0.7708), (-0.8344, -0.4033, 0.7656), (-0.8414, -0.4183, 0.7673), (-0.8476, -0.4313, 0.7756), (-0.8517, -0.4402, 0.7891), (-0.796, -0.466, 0.8054), (-0.7949, -0.4627, 0.8217), (-0.7919, -0.4534, 0.8352), (-0.7874, -0.4397, 0.8435), (-0.7823, -0.4239, 0.8452), (-0.7775, -0.4089, 0.84), (-0.7736, -0.3972, 0.8289), (-0.7716, -0.3908, 0.8137), (-0.7716, -0.3908, 0.7971), (-0.7736, -0.3972, 0.7819), (-0.7775, -0.4089, 0.7708), (-0.7823, -0.4239, 0.7656), (-0.7874, -0.4397, 0.7673), (-0.7919, -0.4534, 0.7756), (-0.7949, -0.4627, 0.7891), (-0.7364, -0.4813, 0.8054), (-0.7358, -0.4779, 0.8217), (-0.7339, -0.4683, 0.8352), (-0.7312, -0.4541, 0.8435), (-0.7281, -0.4378, 0.8452), (-0.7252, -0.4223, 0.84), (-0.7228, -0.4102, 0.8289), (-0.7216, -0.4036, 0.8137), (-0.7216, -0.4036, 0.7971), (-0.7228, -0.4102, 0.7819), (-0.7252, -0.4223, 0.7708), (-0.7281, -0.4378, 0.7656), (-0.7312, -0.4541, 0.7673), (-0.7339, -0.4683, 0.7756), (-0.7358, -0.4779, 0.7891), (-0.6754, -0.489, 0.8054), (-0.6751, -0.4856, 0.8217), (-0.6745, -0.4758, 0.8352), (-0.6736, -0.4614, 0.8435), (-0.6726, -0.4449, 0.8452), (-0.6716, -0.4291, 0.84), (-0.6708, -0.4168, 0.8289), (-0.6704, -0.4101, 0.8137), (-0.6704, -0.4101, 0.7971), (-0.6708, -0.4168, 0.7819), (-0.6716, -0.4291, 0.7708), (-0.6726, -0.4449, 0.7656), (-0.6736, -0.4614, 0.7673), (-0.6745, -0.4758, 0.7756), (-0.6751, -0.4856, 0.7891), (-0.6138, -0.489, 0.8054), (-0.614, -0.4856, 0.8217), (-0.6147, -0.4758, 0.8352), (-0.6156, -0.4614, 0.8435), (-0.6166, -0.4449, 0.8452), (-0.6176, -0.4291, 0.84), (-0.6184, -0.4168, 0.8289), (-0.6188, -0.4101, 0.8137), (-0.6188, -0.4101, 0.7971), (-0.6184, -0.4168, 0.7819), (-0.6176, -0.4291, 0.7708), (-0.6166, -0.4449, 0.7656), (-0.6156, -0.4614, 0.7673), (-0.6147, -0.4758, 0.7756), (-0.614, -0.4856, 0.7891), (-0.5528, -0.4813, 0.8054), (-0.5534, -0.4779, 0.8217), (-0.5553, -0.4683, 0.8352), (-0.558, -0.4541, 0.8435), (-0.5611, -0.4378, 0.8452), (-0.564, -0.4223, 0.84), (-0.5663, -0.4102, 0.8289), (-0.5676, -0.4036, 0.8137), (-0.5676, -0.4036, 0.7971), (-0.5663, -0.4102, 0.7819), (-0.564, -0.4223, 0.7708), (-0.5611, -0.4378, 0.7656), (-0.558, -0.4541, 0.7673), (-0.5553, -0.4683, 0.7756), (-0.5534, -0.4779, 0.7891), (-0.4932, -0.466, 0.8054), (-0.4942, -0.4627, 0.8217), (-0.4973, -0.4534, 0.8352), (-0.5017, -0.4397, 0.8435), (-0.5069, -0.4239, 0.8452), (-0.5117, -0.4089, 0.84), (-0.5155, -0.3972, 0.8289), (-0.5176, -0.3908, 0.8137), (-0.5176, -0.3908, 0.7971), (-0.5155, -0.3972, 0.7819), (-0.5117, -0.4089, 0.7708), (-0.5069, -0.4239, 0.7656), (-0.5017, -0.4397, 0.7673), (-0.4973, -0.4534, 0.7756), (-0.4942, -0.4627, 0.7891), (-0.436, -0.4434, 0.8054), (-0.4374, -0.4402, 0.8217), (-0.4416, -0.4313, 0.8352), (-0.4478, -0.4183, 0.8435), (-0.4548, -0.4033, 0.8452), (-0.4615, -0.389, 0.84), (-0.4668, -0.3779, 0.8289), (-0.4697, -0.3718, 0.8137), (-0.4697, -0.3718, 0.7971), (-0.4668, -0.3779, 0.7819), (-0.4615, -0.389, 0.7708), (-0.4548, -0.4033, 0.7656), (-0.4478, -0.4183, 0.7673), (-0.4416, -0.4313, 0.7756), (-0.4374, -0.4402, 0.7891), (-0.382, -0.4137, 0.8054), (-0.3839, -0.4108, 0.8217), (-0.3892, -0.4025, 0.8352), (-0.3969, -0.3903, 0.8435), (-0.4058, -0.3763, 0.8452), (-0.4142, -0.363, 0.84), (-0.4208, -0.3526, 0.8289), (-0.4244, -0.3469, 0.8137), (-0.4244, -0.3469, 0.7971), (-0.4208, -0.3526, 0.7819), (-0.4142, -0.363, 0.7708), (-0.4058, -0.3763, 0.7656), (-0.3969, -0.3903, 0.7673), (-0.3892, -0.4025, 0.7756), (-0.3839, -0.4108, 0.7891), (-0.3323, -0.3776, 0.8054), (-0.3345, -0.3749, 0.8217), (-0.3407, -0.3673, 0.8352), (-0.3499, -0.3562, 0.8435), (-0.3605, -0.3434, 0.8452), (-0.3705, -0.3313, 0.84), (-0.3784, -0.3218, 0.8289), (-0.3827, -0.3166, 0.8137), (-0.3827, -0.3166, 0.7971), (-0.3784, -0.3218, 0.7819), (-0.3705, -0.3313, 0.7708), (-0.3605, -0.3434, 0.7656), (-0.3499, -0.3562, 0.7673), (-0.3407, -0.3673, 0.7756), (-0.3345, -0.3749, 0.7891), (-0.2874, -0.3354, 0.8054), (-0.2899, -0.3331, 0.8217), (-0.2971, -0.3263, 0.8352), (-0.3076, -0.3165, 0.8435), (-0.3197, -0.3051, 0.8452), (-0.3312, -0.2943, 0.84), (-0.3402, -0.2859, 0.8289), (-0.3451, -0.2813, 0.8137), (-0.3451, -0.2813, 0.7971), (-0.3402, -0.2859, 0.7819), (-0.3312, -0.2943, 0.7708), (-0.3197, -0.3051, 0.7656), (-0.3076, -0.3165, 0.7673), (-0.2971, -0.3263, 0.7756), (-0.2899, -0.3331, 0.7891), (-0.2482, -0.288, 0.8054), (-0.251, -0.286, 0.8217), (-0.2589, -0.2802, 0.8352), (-0.2706, -0.2717, 0.8435), (-0.284, -0.262, 0.8452), (-0.2968, -0.2527, 0.84), (-0.3067, -0.2455, 0.8289), (-0.3122, -0.2415, 0.8137), (-0.3122, -0.2415, 0.7971), (-0.3067, -0.2455, 0.7819), (-0.2968, -0.2527, 0.7708), (-0.284, -0.262, 0.7656), (-0.2706, -0.2717, 0.7673), (-0.2589, -0.2802, 0.7756), (-0.251, -0.286, 0.7891), (-0.2152, -0.2361, 0.8054), (-0.2182, -0.2344, 0.8217), (-0.2268, -0.2297, 0.8352), (-0.2395, -0.2227, 0.8435), (-0.254, -0.2147, 0.8452), (-0.2678, -0.2071, 0.84), (-0.2786, -0.2012, 0.8289), (-0.2845, -0.1979, 0.8137), (-0.2845, -0.1979, 0.7971), (-0.2786, -0.2012, 0.7819), (-0.2678, -0.2071, 0.7708), (-0.254, -0.2147, 0.7656), (-0.2395, -0.2227, 0.7673), (-0.2268, -0.2297, 0.7756), (-0.2182, -0.2344, 0.7891), (-0.189, -0.1804, 0.8054), (-0.1922, -0.1791, 0.8217), (-0.2014, -0.1755, 0.8352), (-0.2148, -0.1702, 0.8435), (-0.2302, -0.1641, 0.8452), (-0.2448, -0.1583, 0.84), (-0.2563, -0.1537, 0.8289), (-0.2626, -0.1513, 0.8137), (-0.2626, -0.1513, 0.7971), (-0.2563, -0.1537, 0.7819), (-0.2448, -0.1583, 0.7708), (-0.2302, -0.1641, 0.7656), (-0.2148, -0.1702, 0.7673), (-0.2014, -0.1755, 0.7756), (-0.1922, -0.1791, 0.7891), (-0.17, -0.1219, 0.8054), (-0.1734, -0.121, 0.8217), (-0.1829, -0.1186, 0.8352), (-0.1968, -0.115, 0.8435), (-0.2129, -0.1109, 0.8452), (-0.2282, -0.1069, 0.84), (-0.2401, -0.1039, 0.8289), (-0.2466, -0.1022, 0.8137), (-0.2466, -0.1022, 0.7971), (-0.2401, -0.1039, 0.7819), (-0.2282, -0.1069, 0.7708), (-0.2129, -0.1109, 0.7656), (-0.1968, -0.115, 0.7673), (-0.1829, -0.1186, 0.7756), (-0.1734, -0.121, 0.7891), (-0.1585, -0.06141, 0.8054), (-0.1619, -0.06098, 0.8217), (-0.1716, -0.05975, 0.8352), (-0.186, -0.05794, 0.8435), (-0.2024, -0.05587, 0.8452), (-0.218, -0.05389, 0.84), (-0.2303, -0.05234, 0.8289), (-0.237, -0.0515, 0.8137), (-0.237, -0.0515, 0.7971), (-0.2303, -0.05234, 0.7819), (-0.218, -0.05389, 0.7708), (-0.2024, -0.05587, 0.7656), (-0.186, -0.05794, 0.7673), (-0.1716, -0.05975, 0.7756), (-0.1619, -0.06098, 0.7891)], [], [(0, 15, 16, 1), (1, 16, 17, 2), (2, 17, 18, 3), (3, 18, 19, 4), (4, 19, 20, 5), (5, 20, 21, 6), (6, 21, 22, 7), (7, 22, 23, 8), (8, 23, 24, 9), (9, 24, 25, 10), (10, 25, 26, 11), (11, 26, 27, 12), (12, 27, 28, 13), (13, 28, 29, 14), (14, 29, 15, 0), (15, 30, 31, 16), (16, 31, 32, 17), (17, 32, 33, 18), (18, 33, 34, 19), (19, 34, 35, 20), (20, 35, 36, 21), (21, 36, 37, 22), (22, 37, 38, 23), (23, 38, 39, 24), (24, 39, 40, 25), (25, 40, 41, 26), (26, 41, 42, 27), (27, 42, 43, 28), (28, 43, 44, 29), (29, 44, 30, 15), (30, 45, 46, 31), (31, 46, 47, 32), (32, 47, 48, 33), (33, 48, 49, 34), (34, 49, 50, 35), (35, 50, 51, 36), (36, 51, 52, 37), (37, 52, 53, 38), (38, 53, 54, 39), (39, 54, 55, 40), (40, 55, 56, 41), (41, 56, 57, 42), (42, 57, 58, 43), (43, 58, 59, 44), (44, 59, 45, 30), (45, 60, 61, 46), (46, 61, 62, 47), (47, 62, 63, 48), (48, 63, 64, 49), (49, 64, 65, 50), (50, 65, 66, 51), (51, 66, 67, 52), (52, 67, 68, 53), (53, 68, 69, 54), (54, 69, 70, 55), (55, 70, 71, 56), (56, 71, 72, 57), (57, 72, 73, 58), (58, 73, 74, 59), (59, 74, 60, 45), (60, 75, 76, 61), (61, 76, 77, 62), (62, 77, 78, 63), (63, 78, 79, 64), (64, 79, 80, 65), (65, 80, 81, 66), (66, 81, 82, 67), (67, 82, 83, 68), (68, 83, 84, 69), (69, 84, 85, 70), (70, 85, 86, 71), (71, 86, 87, 72), (72, 87, 88, 73), (73, 88, 89, 74), (74, 89, 75, 60), (75, 90, 91, 76), (76, 91, 92, 77), (77, 92, 93, 78), (78, 93, 94, 79), (79, 94, 95, 80), (80, 95, 96, 81), (81, 96, 97, 82), (82, 97, 98, 83), (83, 98, 99, 84), (84, 99, 100, 85), (85, 100, 101, 86), (86, 101, 102, 87), (87, 102, 103, 88), (88, 103, 104, 89), (89, 104, 90, 75), (90, 105, 106, 91), (91, 106, 107, 92), (92, 107, 108, 93), (93, 108, 109, 94), (94, 109, 110, 95), (95, 110, 111, 96), (96, 111, 112, 97), (97, 112, 113, 98), (98, 113, 114, 99), (99, 114, 115, 100), (100, 115, 116, 101), (101, 116, 117, 102), (102, 117, 118, 103), (103, 118, 119, 104), (104, 119, 105, 90), (105, 120, 121, 106), (106, 121, 122, 107), (107, 122, 123, 108), (108, 123, 124, 109), (109, 124, 125, 110), (110, 125, 126, 111), (111, 126, 127, 112), (112, 127, 128, 113), (113, 128, 129, 114), (114, 129, 130, 115), (115, 130, 131, 116), (116, 131, 132, 117), (117, 132, 133, 118), (118, 133, 134, 119), (119, 134, 120, 105), (120, 135, 136, 121), (121, 136, 137, 122), (122, 137, 138, 123), (123, 138, 139, 124), (124, 139, 140, 125), (125, 140, 141, 126), (126, 141, 142, 127), (127, 142, 143, 128), (128, 143, 144, 129), (129, 144, 145, 130), (130, 145, 146, 131), (131, 146, 147, 132), (132, 147, 148, 133), (133, 148, 149, 134), (134, 149, 135, 120), (135, 150, 151, 136), (136, 151, 152, 137), (137, 152, 153, 138), (138, 153, 154, 139), (139, 154, 155, 140), (140, 155, 156, 141), (141, 156, 157, 142), (142, 157, 158, 143), (143, 158, 159, 144), (144, 159, 160, 145), (145, 160, 161, 146), (146, 161, 162, 147), (147, 162, 163, 148), (148, 163, 164, 149), (149, 164, 150, 135), (150, 165, 166, 151), (151, 166, 167, 152), (152, 167, 168, 153), (153, 168, 169, 154), (154, 169, 170, 155), (155, 170, 171, 156), (156, 171, 172, 157), (157, 172, 173, 158), (158, 173, 174, 159), (159, 174, 175, 160), (160, 175, 176, 161), (161, 176, 177, 162), (162, 177, 178, 163), (163, 178, 179, 164), (164, 179, 165, 150), (165, 180, 181, 166), (166, 181, 182, 167), (167, 182, 183, 168), (168, 183, 184, 169), (169, 184, 185, 170), (170, 185, 186, 171), (171, 186, 187, 172), (172, 187, 188, 173), (173, 188, 189, 174), (174, 189, 190, 175), (175, 190, 191, 176), (176, 191, 192, 177), (177, 192, 193, 178), (178, 193, 194, 179), (179, 194, 180, 165), (180, 195, 196, 181), (181, 196, 197, 182), (182, 197, 198, 183), (183, 198, 199, 184), (184, 199, 200, 185), (185, 200, 201, 186), (186, 201, 202, 187), (187, 202, 203, 188), (188, 203, 204, 189), (189, 204, 205, 190), (190, 205, 206, 191), (191, 206, 207, 192), (192, 207, 208, 193), (193, 208, 209, 194), (194, 209, 195, 180), (195, 210, 211, 196), (196, 211, 212, 197), (197, 212, 213, 198), (198, 213, 214, 199), (199, 214, 215, 200), (200, 215, 216, 201), (201, 216, 217, 202), (202, 217, 218, 203), (203, 218, 219, 204), (204, 219, 220, 205), (205, 220, 221, 206), (206, 221, 222, 207), (207, 222, 223, 208), (208, 223, 224, 209), (209, 224, 210, 195), (210, 225, 226, 211), (211, 226, 227, 212), (212, 227, 228, 213), (213, 228, 229, 214), (214, 229, 230, 215), (215, 230, 231, 216), (216, 231, 232, 217), (217, 232, 233, 218), (218, 233, 234, 219), (219, 234, 235, 220), (220, 235, 236, 221), (221, 236, 237, 222), (222, 237, 238, 223), (223, 238, 239, 224), (224, 239, 225, 210), (225, 240, 241, 226), (226, 241, 242, 227), (227, 242, 243, 228), (228, 243, 244, 229), (229, 244, 245, 230), (230, 245, 246, 231), (231, 246, 247, 232), (232, 247, 248, 233), (233, 248, 249, 234), (234, 249, 250, 235), (235, 250, 251, 236), (236, 251, 252, 237), (237, 252, 253, 238), (238, 253, 254, 239), (239, 254, 240, 225), (240, 255, 256, 241), (241, 256, 257, 242), (242, 257, 258, 243), (243, 258, 259, 244), (244, 259, 260, 245), (245, 260, 261, 246), (246, 261, 262, 247), (247, 262, 263, 248), (248, 263, 264, 249), (249, 264, 265, 250), (250, 265, 266, 251), (251, 266, 267, 252), (252, 267, 268, 253), (253, 268, 269, 254), (254, 269, 255, 240), (255, 270, 271, 256), (256, 271, 272, 257), (257, 272, 273, 258), (258, 273, 274, 259), (259, 274, 275, 260), (260, 275, 276, 261), (261, 276, 277, 262), (262, 277, 278, 263), (263, 278, 279, 264), (264, 279, 280, 265), (265, 280, 281, 266), (266, 281, 282, 267), (267, 282, 283, 268), (268, 283, 284, 269), (269, 284, 270, 255), (270, 285, 286, 271), (271, 286, 287, 272), (272, 287, 288, 273), (273, 288, 289, 274), (274, 289, 290, 275), (275, 290, 291, 276), (276, 291, 292, 277), (277, 292, 293, 278), (278, 293, 294, 279), (279, 294, 295, 280), (280, 295, 296, 281), (281, 296, 297, 282), (282, 297, 298, 283), (283, 298, 299, 284), (284, 299, 285, 270), (285, 300, 301, 286), (286, 301, 302, 287), (287, 302, 303, 288), (288, 303, 304, 289), (289, 304, 305, 290), (290, 305, 306, 291), (291, 306, 307, 292), (292, 307, 308, 293), (293, 308, 309, 294), (294, 309, 310, 295), (295, 310, 311, 296), (296, 311, 312, 297), (297, 312, 313, 298), (298, 313, 314, 299), (299, 314, 300, 285), (300, 315, 316, 301), (301, 316, 317, 302), (302, 317, 318, 303), (303, 318, 319, 304), (304, 319, 320, 305), (305, 320, 321, 306), (306, 321, 322, 307), (307, 322, 323, 308), (308, 323, 324, 309), (309, 324, 325, 310), (310, 325, 326, 311), (311, 326, 327, 312), (312, 327, 328, 313), (313, 328, 329, 314), (314, 329, 315, 300), (315, 330, 331, 316), (316, 331, 332, 317), (317, 332, 333, 318), (318, 333, 334, 319), (319, 334, 335, 320), (320, 335, 336, 321), (321, 336, 337, 322), (322, 337, 338, 323), (323, 338, 339, 324), (324, 339, 340, 325), (325, 340, 341, 326), (326, 341, 342, 327), (327, 342, 343, 328), (328, 343, 344, 329), (329, 344, 330, 315), (330, 345, 346, 331), (331, 346, 347, 332), (332, 347, 348, 333), (333, 348, 349, 334), (334, 349, 350, 335), (335, 350, 351, 336), (336, 351, 352, 337), (337, 352, 353, 338), (338, 353, 354, 339), (339, 354, 355, 340), (340, 355, 356, 341), (341, 356, 357, 342), (342, 357, 358, 343), (343, 358, 359, 344), (344, 359, 345, 330), (345, 360, 361, 346), (346, 361, 362, 347), (347, 362, 363, 348), (348, 363, 364, 349), (349, 364, 365, 350), (350, 365, 366, 351), (351, 366, 367, 352), (352, 367, 368, 353), (353, 368, 369, 354), (354, 369, 370, 355), (355, 370, 371, 356), (356, 371, 372, 357), (357, 372, 373, 358), (358, 373, 374, 359), (359, 374, 360, 345), (360, 375, 376, 361), (361, 376, 377, 362), (362, 377, 378, 363), (363, 378, 379, 364), (364, 379, 380, 365), (365, 380, 381, 366), (366, 381, 382, 367), (367, 382, 383, 368), (368, 383, 384, 369), (369, 384, 385, 370), (370, 385, 386, 371), (371, 386, 387, 372), (372, 387, 388, 373), (373, 388, 389, 374), (374, 389, 375, 360), (375, 390, 391, 376), (376, 391, 392, 377), (377, 392, 393, 378), (378, 393, 394, 379), (379, 394, 395, 380), (380, 395, 396, 381), (381, 396, 397, 382), (382, 397, 398, 383), (383, 398, 399, 384), (384, 399, 400, 385), (385, 400, 401, 386), (386, 401, 402, 387), (387, 402, 403, 388), (388, 403, 404, 389), (389, 404, 390, 375), (390, 405, 406, 391), (391, 406, 407, 392), (392, 407, 408, 393), (393, 408, 409, 394), (394, 409, 410, 395), (395, 410, 411, 396), (396, 411, 412, 397), (397, 412, 413, 398), (398, 413, 414, 399), (399, 414, 415, 400), (400, 415, 416, 401), (401, 416, 417, 402), (402, 417, 418, 403), (403, 418, 419, 404), (404, 419, 405, 390), (405, 420, 421, 406), (406, 421, 422, 407), (407, 422, 423, 408), (408, 423, 424, 409), (409, 424, 425, 410), (410, 425, 426, 411), (411, 426, 427, 412), (412, 427, 428, 413), (413, 428, 429, 414), (414, 429, 430, 415), (415, 430, 431, 416), (416, 431, 432, 417), (417, 432, 433, 418), (418, 433, 434, 419), (419, 434, 420, 405), (420, 435, 436, 421), (421, 436, 437, 422), (422, 437, 438, 423), (423, 438, 439, 424), (424, 439, 440, 425), (425, 440, 441, 426), (426, 441, 442, 427), (427, 442, 443, 428), (428, 443, 444, 429), (429, 444, 445, 430), (430, 445, 446, 431), (431, 446, 447, 432), (432, 447, 448, 433), (433, 448, 449, 434), (434, 449, 435, 420), (435, 450, 451, 436), (436, 451, 452, 437), (437, 452, 453, 438), (438, 453, 454, 439), (439, 454, 455, 440), (440, 455, 456, 441), (441, 456, 457, 442), (442, 457, 458, 443), (443, 458, 459, 444), (444, 459, 460, 445), (445, 460, 461, 446), (446, 461, 462, 447), (447, 462, 463, 448), (448, 463, 464, 449), (449, 464, 450, 435), (450, 465, 466, 451), (451, 466, 467, 452), (452, 467, 468, 453), (453, 468, 469, 454), (454, 469, 470, 455), (455, 470, 471, 456), (456, 471, 472, 457), (457, 472, 473, 458), (458, 473, 474, 459), (459, 474, 475, 460), (460, 475, 476, 461), (461, 476, 477, 462), (462, 477, 478, 463), (463, 478, 479, 464), (464, 479, 465, 450), (465, 480, 481, 466), (466, 481, 482, 467), (467, 482, 483, 468), (468, 483, 484, 469), (469, 484, 485, 470), (470, 485, 486, 471), (471, 486, 487, 472), (472, 487, 488, 473), (473, 488, 489, 474), (474, 489, 490, 475), (475, 490, 491, 476), (476, 491, 492, 477), (477, 492, 493, 478), (478, 493, 494, 479), (479, 494, 480, 465), (480, 495, 496, 481), (481, 496, 497, 482), (482, 497, 498, 483), (483, 498, 499, 484), (484, 499, 500, 485), (485, 500, 501, 486), (486, 501, 502, 487), (487, 502, 503, 488), (488, 503, 504, 489), (489, 504, 505, 490), (490, 505, 506, 491), (491, 506, 507, 492), (492, 507, 508, 493), (493, 508, 509, 494), (494, 509, 495, 480), (495, 510, 511, 496), (496, 511, 512, 497), (497, 512, 513, 498), (498, 513, 514, 499), (499, 514, 515, 500), (500, 515, 516, 501), (501, 516, 517, 502), (502, 517, 518, 503), (503, 518, 519, 504), (504, 519, 520, 505), (505, 520, 521, 506), (506, 521, 522, 507), (507, 522, 523, 508), (508, 523, 524, 509), (509, 524, 510, 495), (510, 525, 526, 511), (511, 526, 527, 512), (512, 527, 528, 513), (513, 528, 529, 514), (514, 529, 530, 515), (515, 530, 531, 516), (516, 531, 532, 517), (517, 532, 533, 518), (518, 533, 534, 519), (519, 534, 535, 520), (520, 535, 536, 521), (521, 536, 537, 522), (522, 537, 538, 523), (523, 538, 539, 524), (524, 539, 525, 510), (525, 540, 541, 526), (526, 541, 542, 527), (527, 542, 543, 528), (528, 543, 544, 529), (529, 544, 545, 530), (530, 545, 546, 531), (531, 546, 547, 532), (532, 547, 548, 533), (533, 548, 549, 534), (534, 549, 550, 535), (535, 550, 551, 536), (536, 551, 552, 537), (537, 552, 553, 538), (538, 553, 554, 539), (539, 554, 540, 525), (540, 555, 556, 541), (541, 556, 557, 542), (542, 557, 558, 543), (543, 558, 559, 544), (544, 559, 560, 545), (545, 560, 561, 546), (546, 561, 562, 547), (547, 562, 563, 548), (548, 563, 564, 549), (549, 564, 565, 550), (550, 565, 566, 551), (551, 566, 567, 552), (552, 567, 568, 553), (553, 568, 569, 554), (554, 569, 555, 540), (555, 570, 571, 556), (556, 571, 572, 557), (557, 572, 573, 558), (558, 573, 574, 559), (559, 574, 575, 560), (560, 575, 576, 561), (561, 576, 577, 562), (562, 577, 578, 563), (563, 578, 579, 564), (564, 579, 580, 565), (565, 580, 581, 566), (566, 581, 582, 567), (567, 582, 583, 568), (568, 583, 584, 569), (569, 584, 570, 555), (570, 585, 586, 571), (571, 586, 587, 572), (572, 587, 588, 573), (573, 588, 589, 574), (574, 589, 590, 575), (575, 590, 591, 576), (576, 591, 592, 577), (577, 592, 593, 578), (578, 593, 594, 579), (579, 594, 595, 580), (580, 595, 596, 581), (581, 596, 597, 582), (582, 597, 598, 583), (583, 598, 599, 584), (584, 599, 585, 570), (585, 600, 601, 586), (586, 601, 602, 587), (587, 602, 603, 588), (588, 603, 604, 589), (589, 604, 605, 590), (590, 605, 606, 591), (591, 606, 607, 592), (592, 607, 608, 593), (593, 608, 609, 594), (594, 609, 610, 595), (595, 610, 611, 596), (596, 611, 612, 597), (597, 612, 613, 598), (598, 613, 614, 599), (599, 614, 600, 585), (600, 615, 616, 601), (601, 616, 617, 602), (602, 617, 618, 603), (603, 618, 619, 604), (604, 619, 620, 605), (605, 620, 621, 606), (606, 621, 622, 607), (607, 622, 623, 608), (608, 623, 624, 609), (609, 624, 625, 610), (610, 625, 626, 611), (611, 626, 627, 612), (612, 627, 628, 613), (613, 628, 629, 614), (614, 629, 615, 600), (615, 630, 631, 616), (616, 631, 632, 617), (617, 632, 633, 618), (618, 633, 634, 619), (619, 634, 635, 620), (620, 635, 636, 621), (621, 636, 637, 622), (622, 637, 638, 623), (623, 638, 639, 624), (624, 639, 640, 625), (625, 640, 641, 626), (626, 641, 642, 627), (627, 642, 643, 628), (628, 643, 644, 629), (629, 644, 630, 615), (630, 645, 646, 631), (631, 646, 647, 632), (632, 647, 648, 633), (633, 648, 649, 634), (634, 649, 650, 635), (635, 650, 651, 636), (636, 651, 652, 637), (637, 652, 653, 638), (638, 653, 654, 639), (639, 654, 655, 640), (640, 655, 656, 641), (641, 656, 657, 642), (642, 657, 658, 643), (643, 658, 659, 644), (644, 659, 645, 630), (645, 660, 661, 646), (646, 661, 662, 647), (647, 662, 663, 648), (648, 663, 664, 649), (649, 664, 665, 650), (650, 665, 666, 651), (651, 666, 667, 652), (652, 667, 668, 653), (653, 668, 669, 654), (654, 669, 670, 655), (655, 670, 671, 656), (656, 671, 672, 657), (657, 672, 673, 658), (658, 673, 674, 659), (659, 674, 660, 645), (660, 675, 676, 661), (661, 676, 677, 662), (662, 677, 678, 663), (663, 678, 679, 664), (664, 679, 680, 665), (665, 680, 681, 666), (666, 681, 682, 667), (667, 682, 683, 668), (668, 683, 684, 669), (669, 684, 685, 670), (670, 685, 686, 671), (671, 686, 687, 672), (672, 687, 688, 673), (673, 688, 689, 674), (674, 689, 675, 660), (675, 690, 691, 676), (676, 691, 692, 677), (677, 692, 693, 678), (678, 693, 694, 679), (679, 694, 695, 680), (680, 695, 696, 681), (681, 696, 697, 682), (682, 697, 698, 683), (683, 698, 699, 684), (684, 699, 700, 685), (685, 700, 701, 686), (686, 701, 702, 687), (687, 702, 703, 688), (688, 703, 704, 689), (689, 704, 690, 675), (690, 705, 706, 691), (691, 706, 707, 692), (692, 707, 708, 693), (693, 708, 709, 694), (694, 709, 710, 695), (695, 710, 711, 696), (696, 711, 712, 697), (697, 712, 713, 698), (698, 713, 714, 699), (699, 714, 715, 700), (700, 715, 716, 701), (701, 716, 717, 702), (702, 717, 718, 703), (703, 718, 719, 704), (704, 719, 705, 690), (705, 720, 721, 706), (706, 721, 722, 707), (707, 722, 723, 708), (708, 723, 724, 709), (709, 724, 725, 710), (710, 725, 726, 711), (711, 726, 727, 712), (712, 727, 728, 713), (713, 728, 729, 714), (714, 729, 730, 715), (715, 730, 731, 716), (716, 731, 732, 717), (717, 732, 733, 718), (718, 733, 734, 719), (719, 734, 720, 705), (720, 735, 736, 721), (721, 736, 737, 722), (722, 737, 738, 723), (723, 738, 739, 724), (724, 739, 740, 725), (725, 740, 741, 726), (726, 741, 742, 727), (727, 742, 743, 728), (728, 743, 744, 729), (729, 744, 745, 730), (730, 745, 746, 731), (731, 746, 747, 732), (732, 747, 748, 733), (733, 748, 749, 734), (734, 749, 735, 720), (735, 0, 1, 736), (736, 1, 2, 737), (737, 2, 3, 738), (738, 3, 4, 739), (739, 4, 5, 740), (740, 5, 6, 741), (741, 6, 7, 742), (742, 7, 8, 743), (743, 8, 9, 744), (744, 9, 10, 745), (745, 10, 11, 746), (746, 11, 12, 747), (747, 12, 13, 748), (748, 13, 14, 749), (749, 14, 0, 735), (750, 751, 766, 765), (751, 752, 767, 766), (752, 753, 768, 767), (753, 754, 769, 768), (754, 755, 770, 769), (755, 756, 771, 770), (756, 757, 772, 771), (757, 758, 773, 772), (758, 759, 774, 773), (759, 760, 775, 774), (760, 761, 776, 775), (761, 762, 777, 776), (762, 763, 778, 777), (763, 764, 779, 778), (764, 750, 765, 779), (765, 766, 781, 780), (766, 767, 782, 781), (767, 768, 783, 782), (768, 769, 784, 783), (769, 770, 785, 784), (770, 771, 786, 785), (771, 772, 787, 786), (772, 773, 788, 787), (773, 774, 789, 788), (774, 775, 790, 789), (775, 776, 791, 790), (776, 777, 792, 791), (777, 778, 793, 792), (778, 779, 794, 793), (779, 765, 780, 794), (780, 781, 796, 795), (781, 782, 797, 796), (782, 783, 798, 797), (783, 784, 799, 798), (784, 785, 800, 799), (785, 786, 801, 800), (786, 787, 802, 801), (787, 788, 803, 802), (788, 789, 804, 803), (789, 790, 805, 804), (790, 791, 806, 805), (791, 792, 807, 806), (792, 793, 808, 807), (793, 794, 809, 808), (794, 780, 795, 809), (795, 796, 811, 810), (796, 797, 812, 811), (797, 798, 813, 812), (798, 799, 814, 813), (799, 800, 815, 814), (800, 801, 816, 815), (801, 802, 817, 816), (802, 803, 818, 817), (803, 804, 819, 818), (804, 805, 820, 819), (805, 806, 821, 820), (806, 807, 822, 821), (807, 808, 823, 822), (808, 809, 824, 823), (809, 795, 810, 824), (810, 811, 826, 825), (811, 812, 827, 826), (812, 813, 828, 827), (813, 814, 829, 828), (814, 815, 830, 829), (815, 816, 831, 830), (816, 817, 832, 831), (817, 818, 833, 832), (818, 819, 834, 833), (819, 820, 835, 834), (820, 821, 836, 835), (821, 822, 837, 836), (822, 823, 838, 837), (823, 824, 839, 838), (824, 810, 825, 839), (825, 826, 841, 840), (826, 827, 842, 841), (827, 828, 843, 842), (828, 829, 844, 843), (829, 830, 845, 844), (830, 831, 846, 845), (831, 832, 847, 846), (832, 833, 848, 847), (833, 834, 849, 848), (834, 835, 850, 849), (835, 836, 851, 850), (836, 837, 852, 851), (837, 838, 853, 852), (838, 839, 854, 853), (839, 825, 840, 854), (840, 841, 856, 855), (841, 842, 857, 856), (842, 843, 858, 857), (843, 844, 859, 858), (844, 845, 860, 859), (845, 846, 861, 860), (846, 847, 862, 861), (847, 848, 863, 862), (848, 849, 864, 863), (849, 850, 865, 864), (850, 851, 866, 865), (851, 852, 867, 866), (852, 853, 868, 867), (853, 854, 869, 868), (854, 840, 855, 869), (855, 856, 871, 870), (856, 857, 872, 871), (857, 858, 873, 872), (858, 859, 874, 873), (859, 860, 875, 874), (860, 861, 876, 875), (861, 862, 877, 876), (862, 863, 878, 877), (863, 864, 879, 878), (864, 865, 880, 879), (865, 866, 881, 880), (866, 867, 882, 881), (867, 868, 883, 882), (868, 869, 884, 883), (869, 855, 870, 884), (870, 871, 886, 885), (871, 872, 887, 886), (872, 873, 888, 887), (873, 874, 889, 888), (874, 875, 890, 889), (875, 876, 891, 890), (876, 877, 892, 891), (877, 878, 893, 892), (878, 879, 894, 893), (879, 880, 895, 894), (880, 881, 896, 895), (881, 882, 897, 896), (882, 883, 898, 897), (883, 884, 899, 898), (884, 870, 885, 899), (885, 886, 901, 900), (886, 887, 902, 901), (887, 888, 903, 902), (888, 889, 904, 903), (889, 890, 905, 904), (890, 891, 906, 905), (891, 892, 907, 906), (892, 893, 908, 907), (893, 894, 909, 908), (894, 895, 910, 909), (895, 896, 911, 910), (896, 897, 912, 911), (897, 898, 913, 912), (898, 899, 914, 913), (899, 885, 900, 914), (900, 901, 916, 915), (901, 902, 917, 916), (902, 903, 918, 917), (903, 904, 919, 918), (904, 905, 920, 919), (905, 906, 921, 920), (906, 907, 922, 921), (907, 908, 923, 922), (908, 909, 924, 923), (909, 910, 925, 924), (910, 911, 926, 925), (911, 912, 927, 926), (912, 913, 928, 927), (913, 914, 929, 928), (914, 900, 915, 929), (915, 916, 931, 930), (916, 917, 932, 931), (917, 918, 933, 932), (918, 919, 934, 933), (919, 920, 935, 934), (920, 921, 936, 935), (921, 922, 937, 936), (922, 923, 938, 937), (923, 924, 939, 938), (924, 925, 940, 939), (925, 926, 941, 940), (926, 927, 942, 941), (927, 928, 943, 942), (928, 929, 944, 943), (929, 915, 930, 944), (930, 931, 946, 945), (931, 932, 947, 946), (932, 933, 948, 947), (933, 934, 949, 948), (934, 935, 950, 949), (935, 936, 951, 950), (936, 937, 952, 951), (937, 938, 953, 952), (938, 939, 954, 953), (939, 940, 955, 954), (940, 941, 956, 955), (941, 942, 957, 956), (942, 943, 958, 957), (943, 944, 959, 958), (944, 930, 945, 959), (945, 946, 961, 960), (946, 947, 962, 961), (947, 948, 963, 962), (948, 949, 964, 963), (949, 950, 965, 964), (950, 951, 966, 965), (951, 952, 967, 966), (952, 953, 968, 967), (953, 954, 969, 968), (954, 955, 970, 969), (955, 956, 971, 970), (956, 957, 972, 971), (957, 958, 973, 972), (958, 959, 974, 973), (959, 945, 960, 974), (960, 961, 976, 975), (961, 962, 977, 976), (962, 963, 978, 977), (963, 964, 979, 978), (964, 965, 980, 979), (965, 966, 981, 980), (966, 967, 982, 981), (967, 968, 983, 982), (968, 969, 984, 983), (969, 970, 985, 984), (970, 971, 986, 985), (971, 972, 987, 986), (972, 973, 988, 987), (973, 974, 989, 988), (974, 960, 975, 989), (975, 976, 991, 990), (976, 977, 992, 991), (977, 978, 993, 992), (978, 979, 994, 993), (979, 980, 995, 994), (980, 981, 996, 995), (981, 982, 997, 996), (982, 983, 998, 997), (983, 984, 999, 998), (984, 985, 1000, 999), (985, 986, 1001, 1000), (986, 987, 1002, 1001), (987, 988, 1003, 1002), (988, 989, 1004, 1003), (989, 975, 990, 1004), (990, 991, 1006, 1005), (991, 992, 1007, 1006), (992, 993, 1008, 1007), (993, 994, 1009, 1008), (994, 995, 1010, 1009), (995, 996, 1011, 1010), (996, 997, 1012, 1011), (997, 998, 1013, 1012), (998, 999, 1014, 1013), (999, 1000, 1015, 1014), (1000, 1001, 1016, 1015), (1001, 1002, 1017, 1016), (1002, 1003, 1018, 1017), (1003, 1004, 1019, 1018), (1004, 990, 1005, 1019), (1005, 1006, 1021, 1020), (1006, 1007, 1022, 1021), (1007, 1008, 1023, 1022), (1008, 1009, 1024, 1023), (1009, 1010, 1025, 1024), (1010, 1011, 1026, 1025), (1011, 1012, 1027, 1026), (1012, 1013, 1028, 1027), (1013, 1014, 1029, 1028), (1014, 1015, 1030, 1029), (1015, 1016, 1031, 1030), (1016, 1017, 1032, 1031), (1017, 1018, 1033, 1032), (1018, 1019, 1034, 1033), (1019, 1005, 1020, 1034), (1020, 1021, 1036, 1035), (1021, 1022, 1037, 1036), (1022, 1023, 1038, 1037), (1023, 1024, 1039, 1038), (1024, 1025, 1040, 1039), (1025, 1026, 1041, 1040), (1026, 1027, 1042, 1041), (1027, 1028, 1043, 1042), (1028, 1029, 1044, 1043), (1029, 1030, 1045, 1044), (1030, 1031, 1046, 1045), (1031, 1032, 1047, 1046), (1032, 1033, 1048, 1047), (1033, 1034, 1049, 1048), (1034, 1020, 1035, 1049), (1035, 1036, 1051, 1050), (1036, 1037, 1052, 1051), (1037, 1038, 1053, 1052), (1038, 1039, 1054, 1053), (1039, 1040, 1055, 1054), (1040, 1041, 1056, 1055), (1041, 1042, 1057, 1056), (1042, 1043, 1058, 1057), (1043, 1044, 1059, 1058), (1044, 1045, 1060, 1059), (1045, 1046, 1061, 1060), (1046, 1047, 1062, 1061), (1047, 1048, 1063, 1062), (1048, 1049, 1064, 1063), (1049, 1035, 1050, 1064), (1050, 1051, 1066, 1065), (1051, 1052, 1067, 1066), (1052, 1053, 1068, 1067), (1053, 1054, 1069, 1068), (1054, 1055, 1070, 1069), (1055, 1056, 1071, 1070), (1056, 1057, 1072, 1071), (1057, 1058, 1073, 1072), (1058, 1059, 1074, 1073), (1059, 1060, 1075, 1074), (1060, 1061, 1076, 1075), (1061, 1062, 1077, 1076), (1062, 1063, 1078, 1077), (1063, 1064, 1079, 1078), (1064, 1050, 1065, 1079), (1065, 1066, 1081, 1080), (1066, 1067, 1082, 1081), (1067, 1068, 1083, 1082), (1068, 1069, 1084, 1083), (1069, 1070, 1085, 1084), (1070, 1071, 1086, 1085), (1071, 1072, 1087, 1086), (1072, 1073, 1088, 1087), (1073, 1074, 1089, 1088), (1074, 1075, 1090, 1089), (1075, 1076, 1091, 1090), (1076, 1077, 1092, 1091), (1077, 1078, 1093, 1092), (1078, 1079, 1094, 1093), (1079, 1065, 1080, 1094), (1080, 1081, 1096, 1095), (1081, 1082, 1097, 1096), (1082, 1083, 1098, 1097), (1083, 1084, 1099, 1098), (1084, 1085, 1100, 1099), (1085, 1086, 1101, 1100), (1086, 1087, 1102, 1101), (1087, 1088, 1103, 1102), (1088, 1089, 1104, 1103), (1089, 1090, 1105, 1104), (1090, 1091, 1106, 1105), (1091, 1092, 1107, 1106), (1092, 1093, 1108, 1107), (1093, 1094, 1109, 1108), (1094, 1080, 1095, 1109), (1095, 1096, 1111, 1110), (1096, 1097, 1112, 1111), (1097, 1098, 1113, 1112), (1098, 1099, 1114, 1113), (1099, 1100, 1115, 1114), (1100, 1101, 1116, 1115), (1101, 1102, 1117, 1116), (1102, 1103, 1118, 1117), (1103, 1104, 1119, 1118), (1104, 1105, 1120, 1119), (1105, 1106, 1121, 1120), (1106, 1107, 1122, 1121), (1107, 1108, 1123, 1122), (1108, 1109, 1124, 1123), (1109, 1095, 1110, 1124), (1110, 1111, 1126, 1125), (1111, 1112, 1127, 1126), (1112, 1113, 1128, 1127), (1113, 1114, 1129, 1128), (1114, 1115, 1130, 1129), (1115, 1116, 1131, 1130), (1116, 1117, 1132, 1131), (1117, 1118, 1133, 1132), (1118, 1119, 1134, 1133), (1119, 1120, 1135, 1134), (1120, 1121, 1136, 1135), (1121, 1122, 1137, 1136), (1122, 1123, 1138, 1137), (1123, 1124, 1139, 1138), (1124, 1110, 1125, 1139), (1125, 1126, 1141, 1140), (1126, 1127, 1142, 1141), (1127, 1128, 1143, 1142), (1128, 1129, 1144, 1143), (1129, 1130, 1145, 1144), (1130, 1131, 1146, 1145), (1131, 1132, 1147, 1146), (1132, 1133, 1148, 1147), (1133, 1134, 1149, 1148), (1134, 1135, 1150, 1149), (1135, 1136, 1151, 1150), (1136, 1137, 1152, 1151), (1137, 1138, 1153, 1152), (1138, 1139, 1154, 1153), (1139, 1125, 1140, 1154), (1140, 1141, 1156, 1155), (1141, 1142, 1157, 1156), (1142, 1143, 1158, 1157), (1143, 1144, 1159, 1158), (1144, 1145, 1160, 1159), (1145, 1146, 1161, 1160), (1146, 1147, 1162, 1161), (1147, 1148, 1163, 1162), (1148, 1149, 1164, 1163), (1149, 1150, 1165, 1164), (1150, 1151, 1166, 1165), (1151, 1152, 1167, 1166), (1152, 1153, 1168, 1167), (1153, 1154, 1169, 1168), (1154, 1140, 1155, 1169), (1155, 1156, 1171, 1170), (1156, 1157, 1172, 1171), (1157, 1158, 1173, 1172), (1158, 1159, 1174, 1173), (1159, 1160, 1175, 1174), (1160, 1161, 1176, 1175), (1161, 1162, 1177, 1176), (1162, 1163, 1178, 1177), (1163, 1164, 1179, 1178), (1164, 1165, 1180, 1179), (1165, 1166, 1181, 1180), (1166, 1167, 1182, 1181), (1167, 1168, 1183, 1182), (1168, 1169, 1184, 1183), (1169, 1155, 1170, 1184), (1170, 1171, 1186, 1185), (1171, 1172, 1187, 1186), (1172, 1173, 1188, 1187), (1173, 1174, 1189, 1188), (1174, 1175, 1190, 1189), (1175, 1176, 1191, 1190), (1176, 1177, 1192, 1191), (1177, 1178, 1193, 1192), (1178, 1179, 1194, 1193), (1179, 1180, 1195, 1194), (1180, 1181, 1196, 1195), (1181, 1182, 1197, 1196), (1182, 1183, 1198, 1197), (1183, 1184, 1199, 1198), (1184, 1170, 1185, 1199), (1185, 1186, 1201, 1200), (1186, 1187, 1202, 1201), (1187, 1188, 1203, 1202), (1188, 1189, 1204, 1203), (1189, 1190, 1205, 1204), (1190, 1191, 1206, 1205), (1191, 1192, 1207, 1206), (1192, 1193, 1208, 1207), (1193, 1194, 1209, 1208), (1194, 1195, 1210, 1209), (1195, 1196, 1211, 1210), (1196, 1197, 1212, 1211), (1197, 1198, 1213, 1212), (1198, 1199, 1214, 1213), (1199, 1185, 1200, 1214), (1200, 1201, 1216, 1215), (1201, 1202, 1217, 1216), (1202, 1203, 1218, 1217), (1203, 1204, 1219, 1218), (1204, 1205, 1220, 1219), (1205, 1206, 1221, 1220), (1206, 1207, 1222, 1221), (1207, 1208, 1223, 1222), (1208, 1209, 1224, 1223), (1209, 1210, 1225, 1224), (1210, 1211, 1226, 1225), (1211, 1212, 1227, 1226), (1212, 1213, 1228, 1227), (1213, 1214, 1229, 1228), (1214, 1200, 1215, 1229), (1215, 1216, 1231, 1230), (1216, 1217, 1232, 1231), (1217, 1218, 1233, 1232), (1218, 1219, 1234, 1233), (1219, 1220, 1235, 1234), (1220, 1221, 1236, 1235), (1221, 1222, 1237, 1236), (1222, 1223, 1238, 1237), (1223, 1224, 1239, 1238), (1224, 1225, 1240, 1239), (1225, 1226, 1241, 1240), (1226, 1227, 1242, 1241), (1227, 1228, 1243, 1242), (1228, 1229, 1244, 1243), (1229, 1215, 1230, 1244), (1230, 1231, 1246, 1245), (1231, 1232, 1247, 1246), (1232, 1233, 1248, 1247), (1233, 1234, 1249, 1248), (1234, 1235, 1250, 1249), (1235, 1236, 1251, 1250), (1236, 1237, 1252, 1251), (1237, 1238, 1253, 1252), (1238, 1239, 1254, 1253), (1239, 1240, 1255, 1254), (1240, 1241, 1256, 1255), (1241, 1242, 1257, 1256), (1242, 1243, 1258, 1257), (1243, 1244, 1259, 1258), (1244, 1230, 1245, 1259), (1245, 1246, 1261, 1260), (1246, 1247, 1262, 1261), (1247, 1248, 1263, 1262), (1248, 1249, 1264, 1263), (1249, 1250, 1265, 1264), (1250, 1251, 1266, 1265), (1251, 1252, 1267, 1266), (1252, 1253, 1268, 1267), (1253, 1254, 1269, 1268), (1254, 1255, 1270, 1269), (1255, 1256, 1271, 1270), (1256, 1257, 1272, 1271), (1257, 1258, 1273, 1272), (1258, 1259, 1274, 1273), (1259, 1245, 1260, 1274), (1260, 1261, 1276, 1275), (1261, 1262, 1277, 1276), (1262, 1263, 1278, 1277), (1263, 1264, 1279, 1278), (1264, 1265, 1280, 1279), (1265, 1266, 1281, 1280), (1266, 1267, 1282, 1281), (1267, 1268, 1283, 1282), (1268, 1269, 1284, 1283), (1269, 1270, 1285, 1284), (1270, 1271, 1286, 1285), (1271, 1272, 1287, 1286), (1272, 1273, 1288, 1287), (1273, 1274, 1289, 1288), (1274, 1260, 1275, 1289), (1275, 1276, 1291, 1290), (1276, 1277, 1292, 1291), (1277, 1278, 1293, 1292), (1278, 1279, 1294, 1293), (1279, 1280, 1295, 1294), (1280, 1281, 1296, 1295), (1281, 1282, 1297, 1296), (1282, 1283, 1298, 1297), (1283, 1284, 1299, 1298), (1284, 1285, 1300, 1299), (1285, 1286, 1301, 1300), (1286, 1287, 1302, 1301), (1287, 1288, 1303, 1302), (1288, 1289, 1304, 1303), (1289, 1275, 1290, 1304), (1290, 1291, 1306, 1305), (1291, 1292, 1307, 1306), (1292, 1293, 1308, 1307), (1293, 1294, 1309, 1308), (1294, 1295, 1310, 1309), (1295, 1296, 1311, 1310), (1296, 1297, 1312, 1311), (1297, 1298, 1313, 1312), (1298, 1299, 1314, 1313), (1299, 1300, 1315, 1314), (1300, 1301, 1316, 1315), (1301, 1302, 1317, 1316), (1302, 1303, 1318, 1317), (1303, 1304, 1319, 1318), (1304, 1290, 1305, 1319), (1305, 1306, 1321, 1320), (1306, 1307, 1322, 1321), (1307, 1308, 1323, 1322), (1308, 1309, 1324, 1323), (1309, 1310, 1325, 1324), (1310, 1311, 1326, 1325), (1311, 1312, 1327, 1326), (1312, 1313, 1328, 1327), (1313, 1314, 1329, 1328), (1314, 1315, 1330, 1329), (1315, 1316, 1331, 1330), (1316, 1317, 1332, 1331), (1317, 1318, 1333, 1332), (1318, 1319, 1334, 1333), (1319, 1305, 1320, 1334), (1320, 1321, 1336, 1335), (1321, 1322, 1337, 1336), (1322, 1323, 1338, 1337), (1323, 1324, 1339, 1338), (1324, 1325, 1340, 1339), (1325, 1326, 1341, 1340), (1326, 1327, 1342, 1341), (1327, 1328, 1343, 1342), (1328, 1329, 1344, 1343), (1329, 1330, 1345, 1344), (1330, 1331, 1346, 1345), (1331, 1332, 1347, 1346), (1332, 1333, 1348, 1347), (1333, 1334, 1349, 1348), (1334, 1320, 1335, 1349), (1335, 1336, 1351, 1350), (1336, 1337, 1352, 1351), (1337, 1338, 1353, 1352), (1338, 1339, 1354, 1353), (1339, 1340, 1355, 1354), (1340, 1341, 1356, 1355), (1341, 1342, 1357, 1356), (1342, 1343, 1358, 1357), (1343, 1344, 1359, 1358), (1344, 1345, 1360, 1359), (1345, 1346, 1361, 1360), (1346, 1347, 1362, 1361), (1347, 1348, 1363, 1362), (1348, 1349, 1364, 1363), (1349, 1335, 1350, 1364), (1350, 1351, 1366, 1365), (1351, 1352, 1367, 1366), (1352, 1353, 1368, 1367), (1353, 1354, 1369, 1368), (1354, 1355, 1370, 1369), (1355, 1356, 1371, 1370), (1356, 1357, 1372, 1371), (1357, 1358, 1373, 1372), (1358, 1359, 1374, 1373), (1359, 1360, 1375, 1374), (1360, 1361, 1376, 1375), (1361, 1362, 1377, 1376), (1362, 1363, 1378, 1377), (1363, 1364, 1379, 1378), (1364, 1350, 1365, 1379), (1365, 1366, 1381, 1380), (1366, 1367, 1382, 1381), (1367, 1368, 1383, 1382), (1368, 1369, 1384, 1383), (1369, 1370, 1385, 1384), (1370, 1371, 1386, 1385), (1371, 1372, 1387, 1386), (1372, 1373, 1388, 1387), (1373, 1374, 1389, 1388), (1374, 1375, 1390, 1389), (1375, 1376, 1391, 1390), (1376, 1377, 1392, 1391), (1377, 1378, 1393, 1392), (1378, 1379, 1394, 1393), (1379, 1365, 1380, 1394), (1380, 1381, 1396, 1395), (1381, 1382, 1397, 1396), (1382, 1383, 1398, 1397), (1383, 1384, 1399, 1398), (1384, 1385, 1400, 1399), (1385, 1386, 1401, 1400), (1386, 1387, 1402, 1401), (1387, 1388, 1403, 1402), (1388, 1389, 1404, 1403), (1389, 1390, 1405, 1404), (1390, 1391, 1406, 1405), (1391, 1392, 1407, 1406), (1392, 1393, 1408, 1407), (1393, 1394, 1409, 1408), (1394, 1380, 1395, 1409), (1395, 1396, 1411, 1410), (1396, 1397, 1412, 1411), (1397, 1398, 1413, 1412), (1398, 1399, 1414, 1413), (1399, 1400, 1415, 1414), (1400, 1401, 1416, 1415), (1401, 1402, 1417, 1416), (1402, 1403, 1418, 1417), (1403, 1404, 1419, 1418), (1404, 1405, 1420, 1419), (1405, 1406, 1421, 1420), (1406, 1407, 1422, 1421), (1407, 1408, 1423, 1422), (1408, 1409, 1424, 1423), (1409, 1395, 1410, 1424), (1410, 1411, 1426, 1425), (1411, 1412, 1427, 1426), (1412, 1413, 1428, 1427), (1413, 1414, 1429, 1428), (1414, 1415, 1430, 1429), (1415, 1416, 1431, 1430), (1416, 1417, 1432, 1431), (1417, 1418, 1433, 1432), (1418, 1419, 1434, 1433), (1419, 1420, 1435, 1434), (1420, 1421, 1436, 1435), (1421, 1422, 1437, 1436), (1422, 1423, 1438, 1437), (1423, 1424, 1439, 1438), (1424, 1410, 1425, 1439), (1425, 1426, 1441, 1440), (1426, 1427, 1442, 1441), (1427, 1428, 1443, 1442), (1428, 1429, 1444, 1443), (1429, 1430, 1445, 1444), (1430, 1431, 1446, 1445), (1431, 1432, 1447, 1446), (1432, 1433, 1448, 1447), (1433, 1434, 1449, 1448), (1434, 1435, 1450, 1449), (1435, 1436, 1451, 1450), (1436, 1437, 1452, 1451), (1437, 1438, 1453, 1452), (1438, 1439, 1454, 1453), (1439, 1425, 1440, 1454), (1440, 1441, 1456, 1455), (1441, 1442, 1457, 1456), (1442, 1443, 1458, 1457), (1443, 1444, 1459, 1458), (1444, 1445, 1460, 1459), (1445, 1446, 1461, 1460), (1446, 1447, 1462, 1461), (1447, 1448, 1463, 1462), (1448, 1449, 1464, 1463), (1449, 1450, 1465, 1464), (1450, 1451, 1466, 1465), (1451, 1452, 1467, 1466), (1452, 1453, 1468, 1467), (1453, 1454, 1469, 1468), (1454, 1440, 1455, 1469), (1455, 1456, 1471, 1470), (1456, 1457, 1472, 1471), (1457, 1458, 1473, 1472), (1458, 1459, 1474, 1473), (1459, 1460, 1475, 1474), (1460, 1461, 1476, 1475), (1461, 1462, 1477, 1476), (1462, 1463, 1478, 1477), (1463, 1464, 1479, 1478), (1464, 1465, 1480, 1479), (1465, 1466, 1481, 1480), (1466, 1467, 1482, 1481), (1467, 1468, 1483, 1482), (1468, 1469, 1484, 1483), (1469, 1455, 1470, 1484), (1470, 1471, 1486, 1485), (1471, 1472, 1487, 1486), (1472, 1473, 1488, 1487), (1473, 1474, 1489, 1488), (1474, 1475, 1490, 1489), (1475, 1476, 1491, 1490), (1476, 1477, 1492, 1491), (1477, 1478, 1493, 1492), (1478, 1479, 1494, 1493), (1479, 1480, 1495, 1494), (1480, 1481, 1496, 1495), (1481, 1482, 1497, 1496), (1482, 1483, 1498, 1497), (1483, 1484, 1499, 1498), (1484, 1470, 1485, 1499), (1485, 1486, 751, 750), (1486, 1487, 752, 751), (1487, 1488, 753, 752), (1488, 1489, 754, 753), (1489, 1490, 755, 754), (1490, 1491, 756, 755), (1491, 1492, 757, 756), (1492, 1493, 758, 757), (1493, 1494, 759, 758), (1494, 1495, 760, 759), (1495, 1496, 761, 760), (1496, 1497, 762, 761), (1497, 1498, 763, 762), (1498, 1499, 764, 763), (1499, 1485, 750, 764)])
me_torus.use_remesh_preserve_volume = False
me_torus.use_remesh_preserve_attributes = False
me_torus.use_mirror_vertex_groups = False
me_torus.update()
me_cube_001 = bpy.data.meshes.new('Cube.001')
me_cube_001.from_pydata([(-0.6917, -1.0, 0.3355), (-0.6917, -1.0, 1.765), (-0.6917, 1.0, 0.3355), (-0.6917, 1.0, 1.765), (-0.567, -1.0, 0.3355), (-0.567, -1.0, 1.765), (-0.567, 1.0, 0.3355), (-0.567, 1.0, 1.765), (-0.6917, 0.9212, 0.3355), (-0.6917, 0.9212, 1.765), (-0.567, 0.9212, 0.3355), (-0.567, 0.9212, 1.765), (-0.6917, -0.9069, 0.3355), (-0.567, -0.9069, 1.765), (-0.6917, -0.9069, 1.765), (-0.567, -0.9069, 0.3355), (-0.6917, -1.0, 1.7), (-0.6917, 1.0, 1.7), (-0.567, 1.0, 1.7), (-0.567, -1.0, 1.7), (-0.567, 0.9212, 1.7), (-0.6917, 0.9212, 1.7), (-0.6917, -0.9069, 1.7), (-0.567, -0.9069, 1.7), (-0.6917, 1.0, 0.4199), (-0.567, 1.0, 0.4199), (-0.567, -1.0, 0.4199), (-0.567, 0.9212, 0.4199), (-0.6917, 0.9212, 0.4199), (-0.6917, -0.9069, 0.4199), (-0.567, -0.9069, 0.4199), (-0.6917, -1.0, 0.4199), (-0.6917, -1.0, 1.465), (-0.6917, 1.0, 1.465), (-0.567, 1.0, 1.465), (-0.567, -1.0, 1.465), (-0.567, 0.9212, 1.465), (-0.6917, 0.9212, 1.465), (-0.6917, -0.9069, 1.465), (-0.567, -0.9069, 1.465), (-0.6917, 1.0, 0.9258), (-0.567, 1.0, 0.9258), (-0.567, -1.0, 0.9258), (-0.567, 0.9212, 0.9258), (-0.6917, 0.9212, 0.9258), (-0.6917, -0.9069, 0.9258), (-0.567, -0.9069, 0.9258), (-0.6917, -1.0, 0.9258), (-0.6917, 0.2914, 1.765), (-0.567, 0.2914, 0.3355), (-0.6917, 0.2914, 0.3355), (-0.567, 0.2914, 1.765), (-0.567, 0.2914, 1.7), (-0.6917, 0.2914, 1.7), (-0.6917, 0.2914, 0.4199), (-0.567, 0.2914, 0.4199), (-0.6917, 0.3407, 1.195), (-0.567, 0.2914, 1.465), (-0.567, 0.2914, 0.9258), (-0.6917, 0.3407, 0.647), (-0.6917, -0.3078, 0.3355), (-0.567, -0.3078, 1.765), (-0.567, -0.3078, 1.7), (-0.567, -0.3078, 0.4199), (-0.567, -0.3078, 1.465), (-0.567, -0.3078, 0.9258), (-0.6917, -0.3078, 1.765), (-0.567, -0.3078, 0.3355), (-0.6917, -0.3078, 1.7), (-0.6917, -0.3078, 0.4199), (-0.6917, -0.36, 1.195), (-0.6917, -0.36, 0.647), (-0.6859, -0.9942, 0.3413), (-0.6859, -0.9942, 1.759), (-0.6859, 0.9942, 0.3413), (-0.6859, 0.9942, 1.759), (-0.5728, -0.9942, 0.3413), (-0.5728, -0.9942, 1.759), (-0.5728, 0.9942, 0.3413), (-0.5728, 0.9942, 1.759), (-0.6846, 0.9212, 0.3426), (-0.6846, 0.9212, 1.758), (-0.5741, 0.9212, 0.3426), (-0.5741, 0.9212, 1.758), (-0.6846, -0.9069, 0.3426), (-0.5741, -0.9069, 1.758), (-0.6846, -0.9069, 1.758), (-0.5741, -0.9069, 0.3426), (-0.6846, -0.9929, 1.7), (-0.6846, 0.9929, 1.7), (-0.5741, 0.9929, 1.7), (-0.5741, -0.9929, 1.7), (-0.577, 0.9212, 1.7), (-0.6817, 0.9212, 1.7), (-0.6817, -0.9069, 1.7), (-0.577, -0.9069, 1.7), (-0.6846, 0.9929, 0.4199), (-0.5741, 0.9929, 0.4199), (-0.5741, -0.9929, 0.4199), (-0.577, 0.9212, 0.4199), (-0.6817, 0.9212, 0.4199), (-0.6817, -0.9069, 0.4199), (-0.577, -0.9069, 0.4199), (-0.6846, -0.9929, 0.4199), (-0.6846, -0.9929, 1.465), (-0.6846, 0.9929, 1.465), (-0.5741, 0.9929, 1.465), (-0.5741, -0.9929, 1.465), (-0.577, 0.9212, 1.465), (-0.6817, 0.9212, 1.465), (-0.6817, -0.9069, 1.465), (-0.577, -0.9069, 1.465), (-0.6846, 0.9929, 0.9258), (-0.5741, 0.9929, 0.9258), (-0.5741, -0.9929, 0.9258), (-0.577, 0.9212, 0.9258), (-0.6817, 0.9212, 0.9258), (-0.6817, -0.9069, 0.9258), (-0.577, -0.9069, 0.9258), (-0.6846, -0.9929, 0.9258), (-0.6846, 0.2914, 1.758), (-0.5741, 0.2914, 0.3426), (-0.6846, 0.2914, 0.3426), (-0.5741, 0.2914, 1.758), (-0.577, 0.2914, 1.7), (-0.6817, 0.2914, 1.7), (-0.6817, 0.2914, 0.4199), (-0.577, 0.2914, 0.4199), (-0.6817, 0.3407, 1.195), (-0.577, 0.2914, 1.465), (-0.577, 0.2914, 0.9258), (-0.6817, 0.3407, 0.647), (-0.6846, -0.3078, 0.3426), (-0.5741, -0.3078, 1.758), (-0.577, -0.3078, 1.7), (-0.577, -0.3078, 0.4199), (-0.577, -0.3078, 1.465), (-0.577, -0.3078, 0.9258), (-0.6846, -0.3078, 1.758), (-0.5741, -0.3078, 0.3426), (-0.6817, -0.3078, 1.7), (-0.6817, -0.3078, 0.4199), (-0.6817, -0.36, 1.195), (-0.6817, -0.36, 0.647)], [], [(21, 9, 3, 17), (17, 3, 7, 18), (23, 13, 5, 19), (19, 5, 1, 16), (12, 15, 4, 0), (13, 14, 1, 5), (7, 3, 9, 11), (2, 6, 10, 8), (18, 7, 11, 20), (53, 48, 9, 21), (16, 1, 14, 22), (61, 66, 14, 13), (60, 67, 15, 12), (62, 61, 13, 23), (64, 62, 23, 39), (32, 16, 22, 38), (59, 56, 53, 21, 37, 44, 28, 54), (34, 18, 20, 36), (35, 19, 16, 32), (39, 23, 19, 35), (33, 17, 18, 34), (37, 21, 17, 33), (8, 28, 24, 2), (2, 24, 25, 6), (15, 30, 26, 4), (4, 26, 31, 0), (6, 25, 27, 10), (50, 54, 28, 8), (0, 31, 29, 12), (67, 63, 30, 15), (44, 37, 33, 40), (40, 33, 34, 41), (46, 39, 35, 42), (42, 35, 32, 47), (41, 34, 36, 43), (47, 32, 38, 45), (65, 64, 39, 46), (63, 65, 46, 30), (31, 47, 45, 29), (25, 41, 43, 27), (26, 42, 47, 31), (30, 46, 42, 26), (24, 40, 41, 25), (28, 44, 40, 24), (69, 71, 59, 54), (27, 43, 58, 55), (43, 36, 57, 58), (71, 70, 56, 59), (10, 27, 55, 49), (60, 69, 54, 50), (70, 68, 53, 56), (36, 20, 52, 57), (20, 11, 51, 52), (8, 10, 49, 50), (11, 9, 48, 51), (68, 66, 48, 53), (22, 14, 66, 68), (45, 38, 22, 68, 70, 71, 69, 29), (12, 29, 69, 60), (55, 58, 65, 63), (58, 57, 64, 65), (49, 55, 63, 67), (57, 52, 62, 64), (52, 51, 61, 62), (50, 49, 67, 60), (51, 48, 66, 61), (93, 89, 75, 81), (89, 90, 79, 75), (95, 91, 77, 85), (91, 88, 73, 77), (84, 72, 76, 87), (85, 77, 73, 86), (79, 83, 81, 75), (74, 80, 82, 78), (90, 92, 83, 79), (125, 93, 81, 120), (88, 94, 86, 73), (133, 85, 86, 138), (132, 84, 87, 139), (134, 95, 85, 133), (136, 111, 95, 134), (104, 110, 94, 88), (131, 126, 100, 116, 109, 93, 125, 128), (106, 108, 92, 90), (107, 104, 88, 91), (111, 107, 91, 95), (105, 106, 90, 89), (109, 105, 89, 93), (80, 74, 96, 100), (74, 78, 97, 96), (87, 76, 98, 102), (76, 72, 103, 98), (78, 82, 99, 97), (122, 80, 100, 126), (72, 84, 101, 103), (139, 87, 102, 135), (116, 112, 105, 109), (112, 113, 106, 105), (118, 114, 107, 111), (114, 119, 104, 107), (113, 115, 108, 106), (119, 117, 110, 104), (137, 118, 111, 136), (135, 102, 118, 137), (103, 101, 117, 119), (97, 99, 115, 113), (98, 103, 119, 114), (102, 98, 114, 118), (96, 97, 113, 112), (100, 96, 112, 116), (141, 126, 131, 143), (99, 127, 130, 115), (115, 130, 129, 108), (143, 131, 128, 142), (82, 121, 127, 99), (132, 122, 126, 141), (142, 128, 125, 140), (108, 129, 124, 92), (92, 124, 123, 83), (80, 122, 121, 82), (83, 123, 120, 81), (140, 125, 120, 138), (94, 140, 138, 86), (117, 101, 141, 143, 142, 140, 94, 110), (84, 132, 141, 101), (127, 135, 137, 130), (130, 137, 136, 129), (121, 139, 135, 127), (129, 136, 134, 124), (124, 134, 133, 123), (122, 132, 139, 121), (123, 133, 138, 120)])
me_cube_001.use_remesh_preserve_volume = False
me_cube_001.use_remesh_preserve_attributes = False
me_cube_001.use_mirror_vertex_groups = False
me_cube_001.update()
me_cube = bpy.data.meshes.new('Cube')
me_cube.from_pydata([(2.619, 2.223, -1.281), (2.619, -1.092, -1.281), (-2.973, -1.092, -1.281), (-2.973, 2.223, -1.281), (2.619, 2.223, 10.89), (2.619, -1.092, 10.89), (-2.973, -1.092, 6.95), (-2.973, 2.223, 6.95), (2.619, 1.074, -1.281), (-2.973, 1.074, -1.281), (2.619, 1.797, 4.775), (-2.973, 1.22, 0.8377), (2.619, -0.00895, -1.281), (2.619, -0.7265, 4.775), (-2.973, -0.008949, -1.281), (-2.973, -0.188, 0.8377), (-4.375, 1.074, -1.281), (-4.375, 2.223, -1.281), (-4.375, -1.092, -1.281), (-4.375, -1.092, 0.8377), (-4.375, 2.223, 0.8377), (-4.375, 1.503, 0.8377), (-4.375, -0.008949, -1.281), (-4.375, -0.5516, 0.8377), (2.619, 2.223, 4.781), (2.619, -1.092, 4.781), (-2.973, -1.092, 1.249), (-2.973, 2.223, 1.249), (2.619, 1.723, 4.06), (2.619, -0.6525, 4.151), (-4.375, -1.092, 0.6194), (-4.375, 2.223, 0.6194), (-4.375, 1.459, 0.6194), (-4.375, -0.4957, 0.6194), (4.056, 2.223, -1.281), (4.056, -1.092, -1.281), (4.056, 2.223, 10.89), (4.056, -1.092, 10.89), (4.056, 1.074, -1.281), (4.056, 1.797, 5.28), (4.056, -0.00895, -1.281), (4.056, -0.7265, 5.28), (4.056, 2.223, 8.756), (4.056, -1.092, 8.756), (4.056, 1.797, 8.756), (4.056, -0.7265, 8.756), (5.128, 2.223, -1.281), (5.128, -1.092, -1.281), (5.128, 2.223, 5.477), (5.128, -1.092, 5.477), (5.128, 1.074, -1.281), (5.128, -0.00895, -1.281), (5.128, 2.223, 4.781), (5.128, -1.092, 4.781), (5.128, 2.223, 8.756), (5.128, -1.092, 8.756), (5.128, 1.797, 8.756), (5.128, -0.7265, 8.756), (-2.973, -1.092, 7.085), (-2.973, 2.223, 7.085), (-4.375, -1.092, 7.085), (-4.375, 2.223, 7.085), (-4.295, 1.503, 1.389), (-4.295, -0.5516, 1.389), (4.056, 1.797, 9.844), (4.056, -0.7265, 9.844), (4.056, 2.223, 10.2), (4.056, -1.092, 10.2), (5.128, 2.223, 10.2), (5.128, -1.092, 10.2), (2.548, 2.153, -1.281), (2.548, -1.021, -1.281), (-2.973, -1.021, -1.21), (-2.973, 2.153, -1.21), (2.617, 2.322, 10.87), (2.615, -0.9918, 10.89), (-2.966, -1.191, 6.941), (-2.965, 2.124, 6.94), (2.519, 1.074, -1.281), (-2.973, 1.074, -1.181), (2.562, 1.859, 4.72), (-2.932, 1.268, 0.7595), (2.519, -0.00895, -1.281), (2.547, -0.7483, 4.709), (-2.973, -0.008949, -1.181), (-2.934, -0.2364, 0.7595), (-4.305, 1.074, -1.21), (-4.318, 2.166, -1.223), (-4.318, -1.034, -1.223), (-4.329, -1.004, 0.8221), (-4.336, 2.133, 0.8231), (-4.288, 1.529, 0.7961), (-4.305, -0.008949, -1.21), (-4.288, -0.5791, 0.7977), (2.548, 2.153, 4.781), (2.548, -1.021, 4.781), (-2.973, -0.9917, 1.249), (-2.973, 2.123, 1.249), (2.519, 1.723, 4.06), (2.519, -0.6525, 4.151), (-4.305, -1.021, 0.6194), (-4.305, 2.153, 0.6194), (-4.275, 1.459, 0.6194), (-4.275, -0.4957, 0.6194), (4.056, 2.268, -1.37), (4.056, -1.136, -1.37), (4.062, 2.323, 10.88), (4.051, -0.992, 10.89), (4.056, 1.074, -1.381), (4.122, 1.854, 5.231), (4.056, -0.00895, -1.381), (4.121, -0.6647, 5.236), (4.015, 2.305, 8.715), (4.127, -1.092, 8.826), (3.986, 1.797, 8.685), (4.061, -0.8128, 8.806), (5.185, 2.281, -1.339), (5.185, -1.149, -1.339), (5.228, 2.223, 5.477), (5.228, -1.092, 5.477), (5.198, 1.074, -1.352), (5.198, -0.00895, -1.352), (5.228, 2.223, 4.781), (5.228, -1.092, 4.781), (5.087, 2.305, 8.715), (5.057, -1.092, 8.826), (5.057, 1.797, 8.685), (5.028, -0.7265, 8.756), (-2.973, -1.192, 7.085), (-2.973, 2.123, 7.085), (-4.381, -1.192, 7.085), (-4.383, 2.124, 7.085), (-4.392, 1.482, 1.375), (-4.39, -0.5239, 1.375), (4.156, 1.797, 9.844), (4.156, -0.7265, 9.844), (4.122, 2.299, 10.2), (3.986, -1.02, 10.2), (5.128, 2.323, 10.2), (5.128, -0.9917, 10.2), (2.609, 2.198, -1.277), (2.609, -1.066, -1.277), (-2.973, -1.072, -1.261), (-2.973, 2.204, -1.261), (2.619, 2.241, 10.87), (2.618, -1.072, 10.87), (-2.985, -1.117, 6.948), (-2.985, 2.198, 6.947), (2.591, 1.074, -1.281), (-2.973, 1.074, -1.253), (2.603, 1.814, 4.759), (-2.961, 1.234, 0.8158), (2.591, -0.00895, -1.281), (2.599, -0.7326, 4.756), (-2.973, -0.008949, -1.253), (-2.962, -0.2015, 0.8158), (-4.356, 1.074, -1.261), (-4.359, 2.207, -1.265), (-4.359, -1.076, -1.265), (-4.362, -1.067, 0.8333), (-4.364, 2.198, 0.8336), (-4.351, 1.51, 0.8261), (-4.356, -0.008949, -1.261), (-4.351, -0.5593, 0.8265), (2.599, 2.204, 4.781), (2.599, -1.072, 4.781), (-2.973, -1.064, 1.249), (-2.973, 2.195, 1.249), (2.591, 1.723, 4.06), (2.591, -0.6525, 4.151), (-4.356, -1.072, 0.6194), (-4.356, 2.204, 0.6194), (-4.347, 1.459, 0.6194), (-4.347, -0.4957, 0.6194), (4.075, 2.23, -1.301), (4.067, -1.076, -1.301), (4.044, 2.242, 10.87), (4.037, -1.08, 10.87), (4.056, 1.074, -1.309), (4.075, 1.813, 5.266), (4.056, -0.00895, -1.309), (4.074, -0.7092, 5.268), (4.053, 2.249, 8.744), (4.077, -1.077, 8.767), (4.036, 1.797, 8.736), (4.055, -0.7482, 8.773), (5.13, 2.219, -1.308), (5.13, -1.077, -1.305), (5.151, 2.208, 5.477), (5.145, -1.069, 5.477), (5.147, 1.074, -1.301), (5.147, -0.00895, -1.301), (5.149, 2.206, 4.781), (5.149, -1.074, 4.781), (5.111, 2.244, 8.746), (5.102, -1.088, 8.766), (5.108, 1.797, 8.736), (5.1, -0.7265, 8.756), (-2.989, -1.108, 7.068), (-2.989, 2.207, 7.068), (-4.368, -1.115, 7.071), (-4.39, 2.215, 7.062), (-4.32, 1.51, 1.398), (-4.305, -0.5704, 1.407), (4.056, 1.769, 9.844), (4.056, -0.7545, 9.844), (4.055, 2.249, 10.18), (4.035, -1.085, 10.18), (5.144, 2.23, 10.17), (5.118, -1.069, 10.18), (2.573, 2.164, -1.276), (2.573, -1.033, -1.276), (-2.973, -1.041, -1.23), (-2.973, 2.172, -1.23), (2.618, 2.3, 10.86), (2.617, -1.012, 10.87), (-2.98, -1.167, 6.943), (-2.979, 2.148, 6.942), (2.547, 1.073, -1.281), (-2.973, 1.074, -1.209), (2.578, 1.841, 4.735), (-2.943, 1.254, 0.7814), (2.547, -0.008141, -1.281), (2.567, -0.7418, 4.727), (-2.973, -0.008706, -1.209), (-2.944, -0.2225, 0.7815), (-4.324, 1.073, -1.23), (-4.334, 2.182, -1.239), (-4.334, -1.05, -1.239), (-4.346, -1.027, 0.8255), (-4.349, 2.157, 0.826), (-4.313, 1.518, 0.8036), (-4.324, -0.008512, -1.23), (-4.312, -0.567, 0.8051), (2.567, 2.173, 4.78), (2.568, -1.041, 4.78), (-2.972, -1.02, 1.249), (-2.973, 2.151, 1.249), (2.547, 1.722, 4.059), (2.547, -0.652, 4.15), (-4.324, -1.041, 0.6186), (-4.324, 2.173, 0.6187), (-4.303, 1.458, 0.6184), (-4.303, -0.4951, 0.6186), (4.06, 2.25, -1.349), (4.058, -1.117, -1.35), (4.044, 2.31, 10.86), (4.04, -1.013, 10.88), (4.057, 1.074, -1.353), (4.104, 1.838, 5.245), (4.057, -0.008836, -1.353), (4.103, -0.6818, 5.249), (4.037, 2.29, 8.724), (4.112, -1.084, 8.804), (4.006, 1.797, 8.704), (4.06, -0.7947, 8.784), (5.168, 2.263, -1.327), (5.169, -1.13, -1.327), (5.211, 2.201, 5.477), (5.204, -1.077, 5.477), (5.178, 1.074, -1.332), (5.178, -0.008847, -1.332), (5.209, 2.202, 4.781), (5.209, -1.07, 4.781), (5.084, 2.28, 8.727), (5.072, -1.093, 8.803), (5.077, 1.797, 8.705), (5.056, -0.7281, 8.755), (-2.989, -1.176, 7.068), (-2.989, 2.139, 7.068), (-4.367, -1.186, 7.061), (-4.393, 2.146, 7.071), (-4.393, 1.495, 1.4), (-4.37, -0.5335, 1.392), (4.157, 1.778, 9.824), (4.16, -0.7513, 9.832), (4.103, 2.288, 10.18), (3.986, -1.047, 10.19), (5.137, 2.301, 10.18), (5.113, -0.9979, 10.17)], [], [(12, 1, 2, 14), (13, 15, 6, 5), (29, 13, 5, 25), (25, 5, 6, 26), (9, 14, 22, 16), (24, 0, 3, 27), (15, 11, 21, 23), (24, 4, 10, 28), (4, 7, 11, 10), (0, 8, 9, 3), (26, 6, 19, 30), (28, 10, 13, 29), (10, 11, 15, 13), (8, 12, 14, 9), (32, 21, 20, 31), (33, 23, 21, 32), (30, 19, 23, 33), (14, 2, 18, 22), (11, 7, 20, 21), (27, 3, 17, 31), (3, 9, 16, 17), (6, 15, 23, 19), (7, 27, 31, 20), (18, 30, 33, 22), (22, 33, 32, 16), (16, 32, 31, 17), (8, 28, 29, 12), (2, 26, 30, 18), (0, 24, 28, 8), (4, 24, 27, 7), (1, 25, 26, 2), (12, 29, 25, 1), (5, 13, 41, 37), (0, 8, 38, 34), (8, 12, 40, 38), (35, 43, 55, 47), (12, 1, 35, 40), (4, 10, 39, 36), (10, 13, 41, 39), (64, 65, 45, 44), (66, 64, 44, 42), (67, 65, 45, 43), (67, 43, 55, 69), (38, 40, 51, 50), (43, 45, 57, 55), (40, 35, 47, 51), (34, 38, 50, 46), (42, 44, 56, 54), (66, 42, 54, 68), (42, 34, 46, 54), (44, 45, 57, 56), (68, 69, 55, 57, 56, 54), (6, 19, 60, 58), (21, 23, 63, 62), (7, 20, 61, 59), (21, 20, 61, 62), (19, 23, 63, 60), (47, 53, 49, 69, 68, 48, 52, 46, 50, 51), (37, 41, 65, 67), (36, 39, 64, 66), (39, 41, 65, 64), (82, 84, 72, 71), (83, 75, 76, 85), (99, 95, 75, 83), (95, 96, 76, 75), (79, 86, 92, 84), (94, 97, 73, 70), (85, 93, 91, 81), (94, 98, 80, 74), (74, 80, 81, 77), (70, 73, 79, 78), (96, 100, 89, 76), (98, 99, 83, 80), (80, 83, 85, 81), (78, 79, 84, 82), (102, 101, 90, 91), (103, 102, 91, 93), (100, 103, 93, 89), (84, 92, 88, 72), (81, 91, 90, 77), (97, 101, 87, 73), (73, 87, 86, 79), (76, 89, 93, 85), (77, 90, 101, 97), (88, 92, 103, 100), (92, 86, 102, 103), (86, 87, 101, 102), (78, 82, 99, 98), (72, 88, 100, 96), (70, 78, 98, 94), (74, 77, 97, 94), (71, 72, 96, 95), (82, 71, 95, 99), (75, 107, 111, 83), (70, 104, 108, 78), (78, 108, 110, 82), (105, 117, 125, 113), (82, 110, 105, 71), (74, 106, 109, 80), (80, 109, 111, 83), (134, 114, 115, 135), (136, 112, 114, 134), (137, 113, 115, 135), (137, 139, 125, 113), (108, 120, 121, 110), (113, 125, 127, 115), (110, 121, 117, 105), (104, 116, 120, 108), (112, 124, 126, 114), (136, 138, 124, 112), (112, 124, 116, 104), (114, 126, 127, 115), (138, 124, 126, 127, 125, 139), (76, 128, 130, 89), (91, 132, 133, 93), (77, 129, 131, 90), (91, 132, 131, 90), (89, 130, 133, 93), (117, 121, 120, 116, 122, 118, 138, 139, 119, 123), (107, 137, 135, 111), (106, 136, 134, 109), (109, 134, 135, 111), (47, 55, 125, 117), (43, 35, 105, 113), (5, 37, 107, 75), (0, 34, 104, 70), (34, 42, 112, 104), (4, 36, 106, 74), (35, 1, 71, 105), (36, 66, 136, 106), (37, 67, 137, 107), (52, 48, 118, 122), (49, 53, 123, 119), (46, 52, 122, 116), (53, 47, 117, 123), (48, 68, 138, 118), (69, 49, 119, 139), (54, 46, 116, 124), (58, 60, 130, 128), (62, 61, 131, 132), (62, 63, 133, 132), (60, 63, 133, 130), (59, 61, 131, 129), (6, 58, 128, 76), (7, 59, 129, 77), (66, 68, 138, 136), (67, 69, 139, 137), (152, 154, 142, 141), (153, 145, 146, 155), (169, 165, 145, 153), (165, 166, 146, 145), (149, 156, 162, 154), (164, 167, 143, 140), (155, 163, 161, 151), (164, 168, 150, 144), (144, 150, 151, 147), (140, 143, 149, 148), (166, 170, 159, 146), (168, 169, 153, 150), (150, 153, 155, 151), (148, 149, 154, 152), (172, 171, 160, 161), (173, 172, 161, 163), (170, 173, 163, 159), (154, 162, 158, 142), (151, 161, 160, 147), (167, 171, 157, 143), (143, 157, 156, 149), (146, 159, 163, 155), (147, 160, 171, 167), (158, 162, 173, 170), (162, 156, 172, 173), (156, 157, 171, 172), (148, 152, 169, 168), (142, 158, 170, 166), (140, 148, 168, 164), (144, 147, 167, 164), (141, 142, 166, 165), (152, 141, 165, 169), (145, 177, 181, 153), (140, 174, 178, 148), (148, 178, 180, 152), (175, 187, 195, 183), (152, 180, 175, 141), (144, 176, 179, 150), (150, 179, 181, 153), (204, 184, 185, 205), (206, 182, 184, 204), (207, 183, 185, 205), (207, 209, 195, 183), (178, 190, 191, 180), (183, 195, 197, 185), (180, 191, 187, 175), (174, 186, 190, 178), (182, 194, 196, 184), (206, 208, 194, 182), (182, 194, 186, 174), (184, 196, 197, 185), (208, 194, 196, 197, 195, 209), (146, 198, 200, 159), (161, 202, 203, 163), (147, 199, 201, 160), (161, 202, 201, 160), (159, 200, 203, 163), (187, 191, 190, 186, 192, 188, 208, 209, 189, 193), (177, 207, 205, 181), (176, 206, 204, 179), (179, 204, 205, 181), (222, 211, 212, 224), (223, 225, 216, 215), (239, 223, 215, 235), (235, 215, 216, 236), (219, 224, 232, 226), (234, 210, 213, 237), (225, 221, 231, 233), (234, 214, 220, 238), (214, 217, 221, 220), (210, 218, 219, 213), (236, 216, 229, 240), (238, 220, 223, 239), (220, 221, 225, 223), (218, 222, 224, 219), (242, 231, 230, 241), (243, 233, 231, 242), (240, 229, 233, 243), (224, 212, 228, 232), (221, 217, 230, 231), (237, 213, 227, 241), (213, 219, 226, 227), (216, 225, 233, 229), (217, 237, 241, 230), (228, 240, 243, 232), (232, 243, 242, 226), (226, 242, 241, 227), (218, 238, 239, 222), (212, 236, 240, 228), (210, 234, 238, 218), (214, 234, 237, 217), (211, 235, 236, 212), (222, 239, 235, 211), (215, 223, 251, 247), (210, 218, 248, 244), (218, 222, 250, 248), (245, 253, 265, 257), (222, 211, 245, 250), (214, 220, 249, 246), (220, 223, 251, 249), (274, 275, 255, 254), (276, 274, 254, 252), (277, 275, 255, 253), (277, 253, 265, 279), (248, 250, 261, 260), (253, 255, 267, 265), (250, 245, 257, 261), (244, 248, 260, 256), (252, 254, 266, 264), (276, 252, 264, 278), (252, 244, 256, 264), (254, 255, 267, 266), (278, 279, 265, 267, 266, 264), (216, 229, 270, 268), (231, 233, 273, 272), (217, 230, 271, 269), (231, 230, 271, 272), (229, 233, 273, 270), (257, 263, 259, 279, 278, 258, 262, 256, 260, 261), (247, 251, 275, 277), (246, 249, 274, 276), (249, 251, 275, 274), (187, 257, 265, 195), (183, 253, 245, 175), (145, 215, 247, 177), (140, 210, 244, 174), (174, 244, 252, 182), (144, 214, 246, 176), (175, 245, 211, 141), (176, 246, 276, 206), (177, 247, 277, 207), (192, 262, 258, 188), (189, 259, 263, 193), (186, 256, 262, 192), (193, 263, 257, 187), (188, 258, 278, 208), (209, 279, 259, 189), (194, 264, 256, 186), (198, 268, 270, 200), (202, 272, 271, 201), (202, 272, 273, 203), (200, 270, 273, 203), (199, 269, 271, 201), (146, 216, 268, 198), (147, 217, 269, 199), (206, 276, 278, 208), (207, 277, 279, 209), (0, 70, 210, 140), (71, 1, 141, 211), (4, 74, 214, 144), (5, 75, 215, 145), (6, 76, 216, 146), (7, 77, 217, 147), (112, 42, 182, 252), (43, 113, 253, 183), (54, 124, 264, 194), (125, 55, 195, 265)])
me_cube.materials.append(mat_material)
me_cube.use_remesh_preserve_volume = False
me_cube.use_remesh_preserve_attributes = False
me_cube.use_mirror_vertex_groups = False
me_cube.update()

# ---- objects
ob_torus = bpy.data.objects.new('Torus', me_torus)
ob_cube_001 = bpy.data.objects.new('Cube.001', me_cube_001)
ob_cube = bpy.data.objects.new('Cube', me_cube)
ob_lamp = bpy.data.objects.new('Lamp', light_lamp)
ob_camera = bpy.data.objects.new('Camera', cam_camera)

# ---- transforms, parenting, visibility, modifiers, constraints
ob_torus.location = (3.376, 0.5648, 5.041)
ob_torus.scale = (1.0, 1.0, 1.368)
ob_torus.lineart.crease_threshold = 0.0
ob_cube_001.location = (3.879, 0.5806, 5.475)
ob_cube_001.lineart.crease_threshold = 0.0
ob_cube.location = (0.0, 0.0, 0.0)
ob_cube.lock_rotations_4d = False
ob_cube.empty_display_type = 'ARROWS'
ob_cube.lineart.crease_threshold = 0.0
ob_lamp.location = (4.076, 1.005, 5.904)
ob_lamp.rotation_euler = (0.6503, 0.05522, 1.866)
ob_lamp.lock_rotations_4d = False
ob_lamp.empty_display_type = 'ARROWS'
ob_lamp.color = (0.0, 0.0, 0.0, 0.0)
ob_lamp.lineart.crease_threshold = 0.0
ob_camera.location = (7.481, -6.508, 5.344)
ob_camera.rotation_euler = (1.109, 0.0, 0.8149)
ob_camera.lock_rotations_4d = False
ob_camera.empty_display_type = 'ARROWS'
ob_camera.color = (0.0, 0.0, 0.0, 0.0)
ob_camera.display_type = 'WIRE'
ob_camera.lineart.crease_threshold = 0.0

# ---- collection membership
col_collection_1.objects.link(ob_torus)
col_collection_1.objects.link(ob_cube_001)
col_collection_1.objects.link(ob_cube)
col_collection_1.objects.link(ob_lamp)
col_collection_1.objects.link(ob_camera)

# ---- scene / render settings (as saved in the file)
scene.camera = ob_camera
scene.frame_start = 1; scene.frame_end = 250; scene.frame_set(1)
scene.render.engine = 'BLENDER_EEVEE_NEXT'
scene.render.resolution_percentage = 50
scene.render.dither_intensity = 0.0
scene.cycles.use_denoising = False
scene.cycles.samples = 128
scene.cycles.sampling_pattern = 'TABULATED_SOBOL'
scene.cycles.use_adaptive_sampling = False
scene.cycles.use_light_tree = False
scene.cycles.blur_glossy = 0.0
scene.cycles.sample_clamp_indirect = 0.0
scene.view_settings.view_transform = 'Standard'
bpy.context.view_layer.update()
